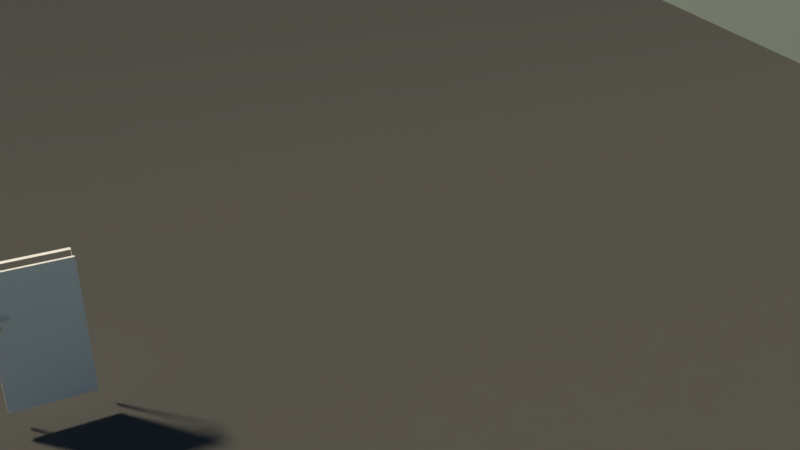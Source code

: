# Source: tuer1.blend  (saved by Blender 2.79.0; exported with 4.5.12 LTS)
import bpy
from mathutils import Matrix  # noqa: F401  (used for matrix-valued properties, if any)

bpy.ops.wm.read_factory_settings(use_empty=True)
scene = bpy.context.scene
scene.name = 'Scene'

# ---- collections
col_collection_1 = bpy.data.collections.new('Collection 1'); scene.collection.children.link(col_collection_1)

# ---- materials (node trees are filled in below, after node groups)
mat_matdoorhandle = bpy.data.materials.new('matDoorHandle')
mat_matdoorhandle.alpha_threshold = 0.0
mat_matdoorhandle.roughness = 0.5
mat_matfloor = bpy.data.materials.new('matFloor')
mat_matfloor.alpha_threshold = 0.0
mat_matfloor.roughness = 0.5

# ---- material node trees
mat_matdoorhandle.use_nodes = True; mat_matdoorhandle.node_tree.nodes.clear()
_N = mat_matdoorhandle.node_tree.nodes; _L = mat_matdoorhandle.node_tree.links
n0 = _N.new('ShaderNodeOutputMaterial'); n0.name = 'Material Output'; n0.location = (300, 300)
n1 = _N.new('ShaderNodeBsdfAnisotropic'); n1.name = 'Glossy BSDF'; n1.location = (10, 300)
n1.distribution = 'GGX'
n1.inputs[1].default_value = 0.2815
_L.new(n1.outputs[0], n0.inputs[0])
n0.is_active_output = True
mat_matfloor.use_nodes = True; mat_matfloor.node_tree.nodes.clear()
_N = mat_matfloor.node_tree.nodes; _L = mat_matfloor.node_tree.links
n0 = _N.new('ShaderNodeOutputMaterial'); n0.name = 'Material Output'; n0.location = (300, 300)
n1 = _N.new('ShaderNodeBsdfDiffuse'); n1.name = 'Diffuse BSDF'; n1.location = (10, 300)
n1.inputs[0].default_value = (0.08713, 0.08713, 0.08713, 1.0)
_L.new(n1.outputs[0], n0.inputs[0])
n0.is_active_output = True

# ---- world
world_world = bpy.data.worlds.new('World'); scene.world = world_world
world_world.use_nodes = True; world_world.node_tree.nodes.clear()
_N = world_world.node_tree.nodes; _L = world_world.node_tree.links
n0 = _N.new('ShaderNodeOutputWorld'); n0.name = 'World Output'; n0.location = (300, 300)
n1 = _N.new('ShaderNodeBackground'); n1.name = 'Background'; n1.location = (10, 300)
n1.inputs[1].default_value = 2.0
n2 = _N.new('ShaderNodeTexSky'); n2.name = 'Sky Texture'; n2.location = (-190, 300)
n2.sky_type = 'HOSEK_WILKIE'
n2.sun_direction = (-0.4479, 0.849, 0.2804)
n2.ground_albedo = 0.2011
n2.sun_elevation = 1.571
_L.new(n1.outputs[0], n0.inputs[0])
_L.new(n2.outputs[0], n1.inputs[0])
n0.is_active_output = True
world_world.color = (0.05088, 0.05088, 0.05088)
world_world.use_sun_shadow = False
world_world.sun_shadow_jitter_overblur = 0.0
world_world.cycles.sampling_method = 'MANUAL'
world_world.light_settings.ao_factor = 0.7241
world_world.light_settings.distance = 63.8

# ---- cameras
cam_camera = bpy.data.cameras.new('Camera')
cam_camera.clip_end = 100.0
cam_camera.lens = 35.0
cam_camera.sensor_width = 32.0
cam_camera.sensor_height = 18.0
cam_camera.ortho_scale = 7.314
cam_camera.dof.focus_distance = 0.0

# ---- lights
light_area = bpy.data.lights.new('Area', 'AREA')
light_area.color = (0.5488, 0.4931, 0.4183)
light_area.transmission_factor = 0.0
light_area.energy = 314.2
light_area.shadow_buffer_clip_start = 0.5
light_area.shadow_soft_size = 0.5
light_area.shadow_maximum_resolution = 0.006
light_area.use_absolute_resolution = True
light_area.size = 0.5
light_area.size_y = 0.1
light_sun = bpy.data.lights.new('Sun', 'SUN')
light_sun.color = (0.6982, 0.6164, 0.4483)
light_sun.transmission_factor = 0.0
light_sun.angle = 0.09992
light_sun.energy = 5.8
light_sun.shadow_buffer_clip_start = 0.5
light_sun.shadow_soft_size = 0.05
light_sun.shadow_cascade_max_distance = 1000.0

# ---- meshes
me_circle_006 = bpy.data.meshes.new('Circle.006')
me_circle_006.from_pydata([(-3.197e-07, -2.666, 0.1152), (0.2853, -2.638, 0.1152), (0.5597, -2.555, 0.1152), (0.8125, -2.42, 0.1152), (1.034, -2.238, 0.1152), (1.216, -2.016, 0.1152), (1.351, -1.763, 0.1152), (1.434, -1.489, 0.1152), (1.446, 2.675e-07, 0.1152), (1.434, 1.489, 0.1152), (1.351, 1.763, 0.1152), (1.216, 2.016, 0.1152), (1.034, 2.238, 0.1152), (0.8125, 2.42, 0.1152), (0.5597, 2.555, 0.1152), (0.2853, 2.638, 0.1152), (-1.933e-07, 2.666, 0.1152), (-0.2853, 2.638, 0.1152), (-0.5597, 2.555, 0.1152), (-0.8125, 2.42, 0.1152), (-1.034, 2.238, 0.1152), (-1.216, 2.016, 0.1152), (-1.351, 1.763, 0.1152), (-1.434, 1.489, 0.1152), (-1.446, -1.02e-06, 0.1152), (-1.434, -1.489, 0.1152), (-1.351, -1.763, 0.1152), (-1.216, -2.016, 0.1152), (-1.034, -2.238, 0.1152), (-0.8125, -2.42, 0.1152), (-0.5597, -2.555, 0.1152), (-0.2853, -2.638, 0.1152), (6.661e-07, -6.836, 2.752), (-1.334, -6.705, 2.752), (-2.616, -6.316, 2.752), (-3.798, -5.684, 2.752), (-4.834, -4.834, 2.752), (-5.684, -3.798, 2.752), (-6.316, -2.616, 2.752), (-6.705, -1.334, 2.752), (-6.836, 1.513e-06, 2.752), (-6.705, 1.334, 2.752), (-6.316, 2.616, 2.752), (-5.684, 3.798, 2.752), (-4.834, 4.834, 2.752), (-3.798, 5.684, 2.752), (-2.616, 6.316, 2.752), (-1.334, 6.705, 2.752), (2.894e-06, 6.836, 2.752), (1.334, 6.705, 2.752), (2.616, 6.316, 2.752), (3.798, 5.684, 2.752), (4.834, 4.834, 2.752), (5.684, 3.798, 2.752), (6.316, 2.616, 2.752), (6.705, 1.334, 2.752), (6.836, -4.572e-06, 2.752), (6.705, -1.334, 2.752), (6.316, -2.616, 2.752), (5.684, -3.798, 2.752), (4.834, -4.834, 2.752), (3.798, -5.684, 2.752), (2.616, -6.316, 2.752), (1.334, -6.705, 2.752), (6.661e-07, -6.836, -0.2237), (6.358e-07, -6.582, -0.3612), (6.622e-07, -6.802, -0.3501), (6.51e-07, -6.709, -0.4425), (-1.284, -6.456, -0.3612), (-1.334, -6.705, -0.2237), (-1.309, -6.58, -0.4425), (-1.327, -6.672, -0.3501), (-2.519, -6.081, -0.3612), (-2.616, -6.316, -0.2237), (-2.568, -6.199, -0.4425), (-2.603, -6.285, -0.3501), (-3.657, -5.473, -0.3612), (-3.798, -5.684, -0.2237), (-3.728, -5.579, -0.4425), (-3.779, -5.656, -0.3501), (-4.654, -4.654, -0.3612), (-4.834, -4.834, -0.2237), (-4.744, -4.744, -0.4425), (-4.81, -4.81, -0.3501), (-5.473, -3.657, -0.3612), (-5.684, -3.798, -0.2237), (-5.579, -3.728, -0.4425), (-5.656, -3.779, -0.3501), (-6.081, -2.519, -0.3612), (-6.316, -2.616, -0.2237), (-6.199, -2.568, -0.4425), (-6.285, -2.603, -0.3501), (-6.456, -1.284, -0.3612), (-6.705, -1.334, -0.2237), (-6.58, -1.309, -0.4425), (-6.672, -1.327, -0.3501), (-6.582, 1.535e-06, -0.3612), (-6.836, 1.582e-06, -0.2237), (-6.709, 1.556e-06, -0.4425), (-6.802, 1.575e-06, -0.3501), (-6.456, 1.284, -0.3612), (-6.705, 1.334, -0.2237), (-6.58, 1.309, -0.4425), (-6.672, 1.327, -0.3501), (-6.081, 2.519, -0.3612), (-6.316, 2.616, -0.2237), (-6.199, 2.568, -0.4425), (-6.285, 2.603, -0.3501), (-5.473, 3.657, -0.3612), (-5.684, 3.798, -0.2237), (-5.579, 3.728, -0.4425), (-5.656, 3.779, -0.3501), (-4.654, 4.654, -0.3612), (-4.834, 4.834, -0.2237), (-4.744, 4.744, -0.4425), (-4.81, 4.81, -0.3501), (-3.657, 5.473, -0.3612), (-3.798, 5.684, -0.2237), (-3.728, 5.579, -0.4425), (-3.779, 5.656, -0.3501), (-2.519, 6.081, -0.3612), (-2.616, 6.316, -0.2237), (-2.568, 6.199, -0.4425), (-2.603, 6.285, -0.3501), (-1.284, 6.456, -0.3612), (-1.334, 6.705, -0.2237), (-1.309, 6.58, -0.4425), (-1.327, 6.672, -0.3501), (2.781e-06, 6.582, -0.3612), (2.894e-06, 6.836, -0.2237), (2.837e-06, 6.709, -0.4425), (2.879e-06, 6.802, -0.3501), (1.284, 6.456, -0.3612), (1.334, 6.705, -0.2237), (1.309, 6.58, -0.4425), (1.327, 6.672, -0.3501), (2.519, 6.081, -0.3612), (2.616, 6.316, -0.2237), (2.568, 6.199, -0.4425), (2.603, 6.285, -0.3501), (3.657, 5.473, -0.3612), (3.798, 5.684, -0.2237), (3.728, 5.579, -0.4425), (3.779, 5.656, -0.3501), (4.654, 4.654, -0.3612), (4.834, 4.834, -0.2237), (4.744, 4.744, -0.4425), (4.81, 4.81, -0.3501), (5.473, 3.657, -0.3612), (5.684, 3.798, -0.2237), (5.579, 3.728, -0.4425), (5.656, 3.779, -0.3501), (6.081, 2.519, -0.3612), (6.316, 2.616, -0.2237), (6.199, 2.568, -0.4425), (6.285, 2.603, -0.3501), (6.456, 1.284, -0.3612), (6.705, 1.334, -0.2237), (6.58, 1.309, -0.4425), (6.672, 1.327, -0.3501), (6.582, -4.324e-06, -0.3612), (6.836, -4.503e-06, -0.2237), (6.709, -4.416e-06, -0.4425), (6.802, -4.48e-06, -0.3501), (6.456, -1.284, -0.3612), (6.705, -1.334, -0.2237), (6.58, -1.309, -0.4425), (6.672, -1.327, -0.3501), (6.081, -2.519, -0.3612), (6.316, -2.616, -0.2237), (6.199, -2.568, -0.4425), (6.285, -2.603, -0.3501), (5.473, -3.657, -0.3612), (5.684, -3.798, -0.2237), (5.579, -3.728, -0.4425), (5.656, -3.779, -0.3501), (4.654, -4.654, -0.3612), (4.834, -4.834, -0.2237), (4.744, -4.744, -0.4425), (4.81, -4.81, -0.3501), (3.657, -5.473, -0.3612), (3.798, -5.684, -0.2237), (3.728, -5.579, -0.4425), (3.779, -5.656, -0.3501), (2.519, -6.081, -0.3612), (2.616, -6.316, -0.2237), (2.568, -6.199, -0.4425), (2.603, -6.285, -0.3501), (1.284, -6.456, -0.3612), (1.334, -6.705, -0.2237), (1.309, -6.58, -0.4425), (1.327, -6.672, -0.3501)], [], [(63, 189, 64, 32), (59, 173, 177, 60), (37, 85, 89, 38), (46, 121, 125, 47), (55, 157, 161, 56), (33, 69, 73, 34), (42, 105, 109, 43), (51, 141, 145, 52), (60, 177, 181, 61), (38, 89, 93, 39), (47, 125, 129, 48), (56, 161, 165, 57), (34, 73, 77, 35), (43, 109, 113, 44), (52, 145, 149, 53), (61, 181, 185, 62), (39, 93, 97, 40), (48, 129, 133, 49), (57, 165, 169, 58), (35, 77, 81, 36), (44, 113, 117, 45), (53, 149, 153, 54), (62, 185, 189, 63), (40, 97, 101, 41), (49, 133, 137, 50), (58, 169, 173, 59), (36, 81, 85, 37), (45, 117, 121, 46), (54, 153, 157, 55), (41, 101, 105, 42), (50, 137, 141, 51), (69, 64, 66, 71), (71, 66, 67, 70), (70, 67, 65, 68), (73, 69, 71, 75), (75, 71, 70, 74), (74, 70, 68, 72), (77, 73, 75, 79), (79, 75, 74, 78), (78, 74, 72, 76), (81, 77, 79, 83), (83, 79, 78, 82), (82, 78, 76, 80), (85, 81, 83, 87), (87, 83, 82, 86), (86, 82, 80, 84), (89, 85, 87, 91), (91, 87, 86, 90), (90, 86, 84, 88), (93, 89, 91, 95), (95, 91, 90, 94), (94, 90, 88, 92), (97, 93, 95, 99), (99, 95, 94, 98), (98, 94, 92, 96), (101, 97, 99, 103), (103, 99, 98, 102), (102, 98, 96, 100), (105, 101, 103, 107), (107, 103, 102, 106), (106, 102, 100, 104), (109, 105, 107, 111), (111, 107, 106, 110), (110, 106, 104, 108), (113, 109, 111, 115), (115, 111, 110, 114), (114, 110, 108, 112), (117, 113, 115, 119), (119, 115, 114, 118), (118, 114, 112, 116), (121, 117, 119, 123), (123, 119, 118, 122), (122, 118, 116, 120), (125, 121, 123, 127), (127, 123, 122, 126), (126, 122, 120, 124), (129, 125, 127, 131), (131, 127, 126, 130), (130, 126, 124, 128), (133, 129, 131, 135), (135, 131, 130, 134), (134, 130, 128, 132), (137, 133, 135, 139), (139, 135, 134, 138), (138, 134, 132, 136), (141, 137, 139, 143), (143, 139, 138, 142), (142, 138, 136, 140), (145, 141, 143, 147), (147, 143, 142, 146), (146, 142, 140, 144), (149, 145, 147, 151), (151, 147, 146, 150), (150, 146, 144, 148), (153, 149, 151, 155), (155, 151, 150, 154), (154, 150, 148, 152), (157, 153, 155, 159), (159, 155, 154, 158), (158, 154, 152, 156), (161, 157, 159, 163), (163, 159, 158, 162), (162, 158, 156, 160), (165, 161, 163, 167), (167, 163, 162, 166), (166, 162, 160, 164), (169, 165, 167, 171), (171, 167, 166, 170), (170, 166, 164, 168), (173, 169, 171, 175), (175, 171, 170, 174), (174, 170, 168, 172), (177, 173, 175, 179), (179, 175, 174, 178), (178, 174, 172, 176), (181, 177, 179, 183), (183, 179, 178, 182), (182, 178, 176, 180), (185, 181, 183, 187), (187, 183, 182, 186), (186, 182, 180, 184), (189, 185, 187, 191), (191, 187, 186, 190), (190, 186, 184, 188), (64, 189, 191, 66), (66, 191, 190, 67), (67, 190, 188, 65), (32, 64, 69, 33), (124, 17, 128), (188, 184, 2), (180, 176, 5), (72, 68, 30), (0, 31, 65), (140, 13, 12), (76, 28, 27), (144, 11, 10), (3, 180, 4), (17, 124, 18), (72, 30, 29), (120, 116, 19), (104, 23, 108), (116, 112, 21), (140, 136, 13), (172, 168, 7), (10, 9, 148), (17, 16, 128), (80, 76, 27), (20, 116, 21), (1, 188, 2), (184, 180, 3), (112, 108, 22), (140, 12, 11), (104, 100, 23), (23, 22, 108), (156, 152, 9), (80, 27, 26), (8, 156, 9), (100, 24, 23), (96, 24, 100), (8, 160, 156), (92, 24, 96), (7, 164, 8), (92, 25, 24), (124, 120, 18), (88, 25, 92), (7, 168, 164), (6, 172, 7), (88, 84, 25), (5, 176, 6), (9, 152, 148), (21, 112, 22), (19, 116, 20), (148, 144, 10), (132, 15, 14), (76, 29, 28), (144, 140, 11), (176, 172, 6), (76, 72, 29), (2, 184, 3), (15, 132, 128), (18, 120, 19), (68, 31, 30), (1, 0, 65), (136, 132, 14), (84, 80, 26), (136, 14, 13), (31, 68, 65), (164, 160, 8), (16, 15, 128), (84, 26, 25), (188, 1, 65), (4, 180, 5)])
me_circle_006.polygons.foreach_set('use_smooth', [True] * 192)
me_circle_006.materials.append(mat_matdoorhandle)
me_circle_006.use_remesh_preserve_volume = False
me_circle_006.use_remesh_preserve_attributes = False
me_circle_006.use_mirror_vertex_groups = False
me_circle_006.update()
me_cylinder_009 = bpy.data.meshes.new('Cylinder.009')
me_cylinder_009.from_pydata([(-3.61e-08, 0.3705, -0.1491), (0.07228, 0.3634, -0.1491), (0.1418, 0.3423, -0.1491), (0.2058, 0.3081, -0.1491), (0.262, 0.262, -0.1491), (0.3081, 0.2058, -0.1491), (0.3423, 0.1418, -0.1491), (0.3634, 0.07228, -0.1491), (0.3705, -8.2e-08, -0.1491), (0.3634, -0.07228, -0.1491), (0.3423, -0.1418, -0.1491), (0.3081, -0.2058, -0.1491), (0.262, -0.262, -0.1491), (0.2058, -0.3081, -0.1491), (0.1418, -0.3423, -0.1491), (0.07228, -0.3634, -0.1491), (-1.568e-07, -0.3705, -0.1491), (-0.07228, -0.3634, -0.1491), (-0.1418, -0.3423, -0.1491), (-0.2058, -0.3081, -0.1491), (-0.262, -0.262, -0.1491), (-0.3081, -0.2058, -0.1491), (-0.3423, -0.1418, -0.1491), (-0.3634, -0.07228, -0.1491), (-0.3705, 2.478e-07, -0.1491), (-0.3634, 0.07228, -0.1491), (-0.3423, 0.1418, -0.1491), (-0.3081, 0.2058, -0.1491), (-0.262, 0.262, -0.1491), (-0.2058, 0.3081, -0.1491), (-0.1418, 0.3423, -0.1491), (-0.07228, 0.3634, -0.1491), (-1.213e-08, 0.1696, 0.02582), (0.03309, 0.1664, 0.02582), (0.06491, 0.1567, 0.02582), (0.09423, 0.141, 0.02582), (0.1199, 0.1199, 0.02582), (0.141, 0.09423, 0.02582), (0.1567, 0.06491, 0.02582), (0.1664, 0.03309, 0.02582), (0.1696, -4.471e-08, 0.02582), (0.1664, -0.03309, 0.02582), (0.1567, -0.06491, 0.02582), (0.141, -0.09423, 0.02582), (0.1199, -0.1199, 0.02582), (0.09423, -0.141, 0.02582), (0.06491, -0.1567, 0.02582), (0.03309, -0.1664, 0.02582), (-6.74e-08, -0.1696, 0.02582), (-0.03309, -0.1664, 0.02582), (-0.06491, -0.1567, 0.02582), (-0.09423, -0.141, 0.02582), (-0.1199, -0.1199, 0.02582), (-0.141, -0.09423, 0.02582), (-0.1567, -0.06491, 0.02582), (-0.1664, -0.03309, 0.02582), (-0.1696, 1.063e-07, 0.02582), (-0.1664, 0.03309, 0.02582), (-0.1567, 0.06491, 0.02582), (-0.141, 0.09423, 0.02582), (-0.1199, 0.1199, 0.02582), (-0.09423, 0.141, 0.02582), (-0.06491, 0.1567, 0.02582), (-0.03309, 0.1664, 0.02582), (-9.979e-09, 0.1559, 0.01658), (0.03042, 0.1529, 0.01658), (0.05966, 0.144, 0.01658), (0.08662, 0.1296, 0.01658), (0.1102, 0.1102, 0.01658), (0.1296, 0.08662, 0.01658), (0.144, 0.05966, 0.01658), (0.1529, 0.03042, 0.01658), (0.1559, -4.185e-08, 0.01658), (0.1529, -0.03042, 0.01658), (0.144, -0.05966, 0.01658), (0.1296, -0.08662, 0.01658), (0.1102, -0.1102, 0.01658), (0.08662, -0.1296, 0.01658), (0.05966, -0.144, 0.01658), (0.03042, -0.1529, 0.01658), (-6.078e-08, -0.1559, 0.01658), (-0.03042, -0.1529, 0.01658), (-0.05966, -0.144, 0.01658), (-0.08662, -0.1296, 0.01658), (-0.1102, -0.1102, 0.01658), (-0.1296, -0.08662, 0.01658), (-0.144, -0.05966, 0.01658), (-0.1529, -0.03042, 0.01658), (-0.1559, 9.692e-08, 0.01658), (-0.1529, 0.03042, 0.01658), (-0.144, 0.05966, 0.01658), (-0.1296, 0.08662, 0.01658), (-0.1102, 0.1102, 0.01658), (-0.08662, 0.1296, 0.01658), (-0.05966, 0.144, 0.01658), (-0.03042, 0.1529, 0.01658), (-3.61e-08, 0.3705, 0.01212), (-3.446e-08, 0.3567, 0.02582), (-3.588e-08, 0.3686, 0.01897), (-3.528e-08, 0.3636, 0.02398), (0.06959, 0.3499, 0.02582), (0.07228, 0.3634, 0.01212), (0.07094, 0.3566, 0.02398), (0.07192, 0.3616, 0.01897), (0.1365, 0.3296, 0.02582), (0.1418, 0.3423, 0.01212), (0.1391, 0.3359, 0.02398), (0.1411, 0.3406, 0.01897), (0.1982, 0.2966, 0.02582), (0.2058, 0.3081, 0.01212), (0.202, 0.3023, 0.02398), (0.2048, 0.3065, 0.01897), (0.2522, 0.2522, 0.02582), (0.262, 0.262, 0.01212), (0.2571, 0.2571, 0.02398), (0.2607, 0.2607, 0.01897), (0.2966, 0.1982, 0.02582), (0.3081, 0.2058, 0.01212), (0.3023, 0.202, 0.02398), (0.3065, 0.2048, 0.01897), (0.3296, 0.1365, 0.02582), (0.3423, 0.1418, 0.01212), (0.3359, 0.1391, 0.02398), (0.3406, 0.1411, 0.01897), (0.3499, 0.06959, 0.02582), (0.3634, 0.07228, 0.01212), (0.3566, 0.07094, 0.02398), (0.3616, 0.07192, 0.01897), (0.3567, -8.291e-08, 0.02582), (0.3705, -8.572e-08, 0.01212), (0.3636, -8.432e-08, 0.02398), (0.3686, -8.535e-08, 0.01897), (0.3499, -0.06959, 0.02582), (0.3634, -0.07228, 0.01212), (0.3566, -0.07094, 0.02398), (0.3616, -0.07192, 0.01897), (0.3296, -0.1365, 0.02582), (0.3423, -0.1418, 0.01212), (0.3359, -0.1391, 0.02398), (0.3406, -0.1411, 0.01897), (0.2966, -0.1982, 0.02582), (0.3081, -0.2058, 0.01212), (0.3023, -0.202, 0.02398), (0.3065, -0.2048, 0.01897), (0.2522, -0.2522, 0.02582), (0.262, -0.262, 0.01212), (0.2571, -0.2571, 0.02398), (0.2607, -0.2607, 0.01897), (0.1982, -0.2966, 0.02582), (0.2058, -0.3081, 0.01212), (0.202, -0.3023, 0.02398), (0.2048, -0.3065, 0.01897), (0.1365, -0.3296, 0.02582), (0.1418, -0.3423, 0.01212), (0.1391, -0.3359, 0.02398), (0.1411, -0.3406, 0.01897), (0.06959, -0.3499, 0.02582), (0.07228, -0.3634, 0.01212), (0.07094, -0.3566, 0.02398), (0.07192, -0.3616, 0.01897), (-1.507e-07, -0.3567, 0.02582), (-1.568e-07, -0.3705, 0.01212), (-1.538e-07, -0.3636, 0.02398), (-1.56e-07, -0.3686, 0.01897), (-0.0696, -0.3499, 0.02582), (-0.07228, -0.3634, 0.01212), (-0.07094, -0.3566, 0.02398), (-0.07192, -0.3616, 0.01897), (-0.1365, -0.3296, 0.02582), (-0.1418, -0.3423, 0.01212), (-0.1391, -0.3359, 0.02398), (-0.1411, -0.3406, 0.01897), (-0.1982, -0.2966, 0.02582), (-0.2058, -0.3081, 0.01212), (-0.202, -0.3023, 0.02398), (-0.2048, -0.3065, 0.01897), (-0.2522, -0.2522, 0.02582), (-0.262, -0.262, 0.01212), (-0.2571, -0.2571, 0.02398), (-0.2607, -0.2607, 0.01897), (-0.2966, -0.1982, 0.02582), (-0.3081, -0.2058, 0.01212), (-0.3023, -0.202, 0.02398), (-0.3065, -0.2048, 0.01897), (-0.3296, -0.1365, 0.02582), (-0.3423, -0.1418, 0.01212), (-0.3359, -0.1391, 0.02398), (-0.3406, -0.1411, 0.01897), (-0.3499, -0.06959, 0.02582), (-0.3634, -0.07228, 0.01212), (-0.3566, -0.07094, 0.02398), (-0.3616, -0.07192, 0.01897), (-0.3567, 2.346e-07, 0.02582), (-0.3705, 2.441e-07, 0.01212), (-0.3636, 2.393e-07, 0.02398), (-0.3686, 2.428e-07, 0.01897), (-0.3499, 0.0696, 0.02582), (-0.3634, 0.07228, 0.01212), (-0.3566, 0.07094, 0.02398), (-0.3616, 0.07192, 0.01897), (-0.3296, 0.1365, 0.02582), (-0.3423, 0.1418, 0.01212), (-0.3359, 0.1391, 0.02398), (-0.3406, 0.1411, 0.01897), (-0.2966, 0.1982, 0.02582), (-0.3081, 0.2058, 0.01212), (-0.3023, 0.202, 0.02398), (-0.3065, 0.2048, 0.01897), (-0.2522, 0.2522, 0.02582), (-0.262, 0.262, 0.01212), (-0.2571, 0.2571, 0.02398), (-0.2607, 0.2607, 0.01897), (-0.1982, 0.2966, 0.02582), (-0.2058, 0.3081, 0.01212), (-0.202, 0.3023, 0.02398), (-0.2048, 0.3065, 0.01897), (-0.1365, 0.3296, 0.02582), (-0.1418, 0.3423, 0.01212), (-0.1391, 0.3359, 0.02398), (-0.1411, 0.3406, 0.01897), (-0.06959, 0.3499, 0.02582), (-0.07228, 0.3634, 0.01212), (-0.07094, 0.3566, 0.02398), (-0.07192, 0.3616, 0.01897), (-1.266e-08, 0.1741, 0.02582), (-0.03397, 0.1708, 0.02582), (0.03397, 0.1708, 0.02582), (0.06663, 0.1609, 0.02582), (0.09673, 0.1448, 0.02582), (0.1231, 0.1231, 0.02582), (0.1448, 0.09673, 0.02582), (0.1609, 0.06663, 0.02582), (0.1708, 0.03397, 0.02582), (0.1741, -4.562e-08, 0.02582), (0.1708, -0.03397, 0.02582), (0.1609, -0.06663, 0.02582), (0.1448, -0.09673, 0.02582), (0.1231, -0.1231, 0.02582), (0.09673, -0.1448, 0.02582), (0.06663, -0.1609, 0.02582), (0.03397, -0.1708, 0.02582), (-6.94e-08, -0.1741, 0.02582), (-0.03397, -0.1708, 0.02582), (-0.06663, -0.1609, 0.02582), (-0.09673, -0.1448, 0.02582), (-0.1231, -0.1231, 0.02582), (-0.1448, -0.09673, 0.02582), (-0.1609, -0.06663, 0.02582), (-0.1708, -0.03397, 0.02582), (-0.1741, 1.093e-07, 0.02582), (-0.1708, 0.03397, 0.02582), (-0.1609, 0.06663, 0.02582), (-0.1448, 0.09673, 0.02582), (-0.1231, 0.1231, 0.02582), (-0.09673, 0.1448, 0.02582), (-0.06663, 0.1609, 0.02582)], [], [(31, 221, 96, 0), (227, 226, 33, 34), (228, 227, 34, 35), (229, 228, 35, 36), (230, 229, 36, 37), (231, 230, 37, 38), (232, 231, 38, 39), (233, 232, 39, 40), (234, 233, 40, 41), (235, 234, 41, 42), (236, 235, 42, 43), (237, 236, 43, 44), (238, 237, 44, 45), (239, 238, 45, 46), (240, 239, 46, 47), (241, 240, 47, 48), (242, 241, 48, 49), (243, 242, 49, 50), (244, 243, 50, 51), (245, 244, 51, 52), (246, 245, 52, 53), (247, 246, 53, 54), (248, 247, 54, 55), (249, 248, 55, 56), (250, 249, 56, 57), (251, 250, 57, 58), (252, 251, 58, 59), (253, 252, 59, 60), (254, 253, 60, 61), (255, 254, 61, 62), (27, 205, 209, 28), (225, 255, 62, 63), (224, 225, 63, 32), (5, 117, 121, 6), (14, 153, 157, 15), (23, 189, 193, 24), (1, 101, 105, 2), (226, 224, 32, 33), (10, 137, 141, 11), (19, 173, 177, 20), (28, 209, 213, 29), (6, 121, 125, 7), (15, 157, 161, 16), (24, 193, 197, 25), (2, 105, 109, 3), (11, 141, 145, 12), (20, 177, 181, 21), (29, 213, 217, 30), (7, 125, 129, 8), (16, 161, 165, 17), (25, 197, 201, 26), (3, 109, 113, 4), (12, 145, 149, 13), (21, 181, 185, 22), (30, 217, 221, 31), (8, 129, 133, 9), (17, 165, 169, 18), (26, 201, 205, 27), (4, 113, 117, 5), (13, 149, 153, 14), (22, 185, 189, 23), (9, 133, 137, 10), (18, 169, 173, 19), (44, 43, 75, 76), (58, 57, 89, 90), (45, 44, 76, 77), (59, 58, 90, 91), (46, 45, 77, 78), (33, 32, 64, 65), (60, 59, 91, 92), (47, 46, 78, 79), (34, 33, 65, 66), (61, 60, 92, 93), (48, 47, 79, 80), (35, 34, 66, 67), (62, 61, 93, 94), (49, 48, 80, 81), (36, 35, 67, 68), (63, 62, 94, 95), (50, 49, 81, 82), (37, 36, 68, 69), (32, 63, 95, 64), (51, 50, 82, 83), (38, 37, 69, 70), (52, 51, 83, 84), (39, 38, 70, 71), (53, 52, 84, 85), (40, 39, 71, 72), (54, 53, 85, 86), (41, 40, 72, 73), (55, 54, 86, 87), (42, 41, 73, 74), (56, 55, 87, 88), (43, 42, 74, 75), (57, 56, 88, 89), (101, 96, 98, 103), (103, 98, 99, 102), (102, 99, 97, 100), (105, 101, 103, 107), (107, 103, 102, 106), (106, 102, 100, 104), (109, 105, 107, 111), (111, 107, 106, 110), (110, 106, 104, 108), (113, 109, 111, 115), (115, 111, 110, 114), (114, 110, 108, 112), (117, 113, 115, 119), (119, 115, 114, 118), (118, 114, 112, 116), (121, 117, 119, 123), (123, 119, 118, 122), (122, 118, 116, 120), (125, 121, 123, 127), (127, 123, 122, 126), (126, 122, 120, 124), (129, 125, 127, 131), (131, 127, 126, 130), (130, 126, 124, 128), (133, 129, 131, 135), (135, 131, 130, 134), (134, 130, 128, 132), (137, 133, 135, 139), (139, 135, 134, 138), (138, 134, 132, 136), (141, 137, 139, 143), (143, 139, 138, 142), (142, 138, 136, 140), (145, 141, 143, 147), (147, 143, 142, 146), (146, 142, 140, 144), (149, 145, 147, 151), (151, 147, 146, 150), (150, 146, 144, 148), (153, 149, 151, 155), (155, 151, 150, 154), (154, 150, 148, 152), (157, 153, 155, 159), (159, 155, 154, 158), (158, 154, 152, 156), (161, 157, 159, 163), (163, 159, 158, 162), (162, 158, 156, 160), (165, 161, 163, 167), (167, 163, 162, 166), (166, 162, 160, 164), (169, 165, 167, 171), (171, 167, 166, 170), (170, 166, 164, 168), (173, 169, 171, 175), (175, 171, 170, 174), (174, 170, 168, 172), (177, 173, 175, 179), (179, 175, 174, 178), (178, 174, 172, 176), (181, 177, 179, 183), (183, 179, 178, 182), (182, 178, 176, 180), (185, 181, 183, 187), (187, 183, 182, 186), (186, 182, 180, 184), (189, 185, 187, 191), (191, 187, 186, 190), (190, 186, 184, 188), (193, 189, 191, 195), (195, 191, 190, 194), (194, 190, 188, 192), (197, 193, 195, 199), (199, 195, 194, 198), (198, 194, 192, 196), (201, 197, 199, 203), (203, 199, 198, 202), (202, 198, 196, 200), (205, 201, 203, 207), (207, 203, 202, 206), (206, 202, 200, 204), (209, 205, 207, 211), (211, 207, 206, 210), (210, 206, 204, 208), (213, 209, 211, 215), (215, 211, 210, 214), (214, 210, 208, 212), (217, 213, 215, 219), (219, 215, 214, 218), (218, 214, 212, 216), (221, 217, 219, 223), (223, 219, 218, 222), (222, 218, 216, 220), (96, 221, 223, 98), (98, 223, 222, 99), (99, 222, 220, 97), (0, 96, 101, 1), (100, 97, 224, 226), (97, 220, 225, 224), (220, 216, 255, 225), (216, 212, 254, 255), (212, 208, 253, 254), (208, 204, 252, 253), (204, 200, 251, 252), (200, 196, 250, 251), (196, 192, 249, 250), (192, 188, 248, 249), (188, 184, 247, 248), (184, 180, 246, 247), (180, 176, 245, 246), (176, 172, 244, 245), (172, 168, 243, 244), (168, 164, 242, 243), (164, 160, 241, 242), (160, 156, 240, 241), (156, 152, 239, 240), (152, 148, 238, 239), (148, 144, 237, 238), (144, 140, 236, 237), (140, 136, 235, 236), (136, 132, 234, 235), (132, 128, 233, 234), (128, 124, 232, 233), (124, 120, 231, 232), (120, 116, 230, 231), (116, 112, 229, 230), (112, 108, 228, 229), (108, 104, 227, 228), (104, 100, 226, 227)])
me_cylinder_009.polygons.foreach_set('use_smooth', [True] * 224)
me_cylinder_009.materials.append(mat_matdoorhandle)
me_cylinder_009.use_remesh_preserve_volume = False
me_cylinder_009.use_remesh_preserve_attributes = False
me_cylinder_009.use_mirror_vertex_groups = False
me_cylinder_009.update()
me_mesh_002 = bpy.data.meshes.new('Mesh.002')
me_mesh_002.from_pydata([(0.429, -1.875e-08, 0.09791), (0.3964, -1.733e-08, 0.1909), (0.344, -1.504e-08, 0.2743), (0.2743, -1.199e-08, 0.344), (0.1909, -8.345e-09, 0.3964), (0.09791, -4.28e-09, 0.429), (-2.046e-07, 8.942e-15, 0.44), (-0.09791, 4.28e-09, 0.429), (-0.1909, 8.345e-09, 0.3964), (-0.2743, 1.199e-08, 0.344), (-0.344, 1.504e-08, 0.2743), (-0.3964, 1.733e-08, 0.1909), (-0.429, 1.875e-08, 0.09791), (-0.44, 1.923e-08, -4.861e-07), (-0.429, 1.875e-08, -0.09791), (-0.3964, 1.733e-08, -0.1909), (-0.344, 1.504e-08, -0.2743), (-0.2743, 1.199e-08, -0.344), (-0.1909, 8.345e-09, -0.3964), (-0.09791, 4.28e-09, -0.429), (6.626e-07, -2.897e-14, -0.44), (0.09791, -4.28e-09, -0.429), (0.1909, -8.345e-09, -0.3964), (0.2743, -1.199e-08, -0.344), (0.344, -1.504e-08, -0.2743), (0.3964, -1.733e-08, -0.1909), (0.429, -1.875e-08, -0.09791), (0.44, -1.923e-08, 6.163e-07), (5.0, -2.0, -5.96e-08), (4.97, -1.571, 0.09791), (5.0, -1.6, 0.09127), (4.991, -1.58, 0.09597), (5.0, -1.63, 0.178), (4.97, -1.604, 0.1909), (4.991, -1.611, 0.1871), (4.97, -1.656, 0.2743), (5.0, -1.679, 0.2557), (4.991, -1.663, 0.2689), (5.0, -1.744, 0.3207), (4.97, -1.726, 0.344), (4.991, -1.731, 0.3372), (4.97, -1.809, 0.3964), (5.0, -1.822, 0.3696), (4.991, -1.813, 0.3886), (5.0, -1.909, 0.3999), (4.97, -1.902, 0.429), (4.991, -1.904, 0.4205), (5.0, -2.0, 0.4102), (4.97, -2.0, 0.44), (4.991, -2.0, 0.4313), (4.97, -2.098, 0.429), (5.0, -2.091, 0.3999), (4.991, -2.096, 0.4205), (5.0, -2.178, 0.3696), (4.97, -2.191, 0.3964), (4.991, -2.187, 0.3886), (4.97, -2.274, 0.344), (5.0, -2.256, 0.3207), (4.991, -2.269, 0.3372), (5.0, -2.321, 0.2557), (4.97, -2.344, 0.2743), (4.991, -2.337, 0.2689), (4.97, -2.396, 0.1909), (5.0, -2.37, 0.178), (4.991, -2.389, 0.1871), (4.97, -2.429, 0.09791), (5.0, -2.4, 0.09127), (4.991, -2.42, 0.09596), (5.0, -2.41, -4.571e-07), (4.97, -2.44, -4.861e-07), (4.991, -2.431, -4.776e-07), (4.97, -2.429, -0.09791), (5.0, -2.4, -0.09127), (4.991, -2.42, -0.09597), (5.0, -2.37, -0.178), (4.97, -2.396, -0.1909), (4.991, -2.389, -0.1871), (4.97, -2.344, -0.2743), (5.0, -2.321, -0.2557), (4.991, -2.337, -0.2689), (5.0, -2.256, -0.3207), (4.97, -2.274, -0.344), (4.991, -2.269, -0.3372), (4.97, -2.191, -0.3964), (5.0, -2.178, -0.3696), (4.991, -2.187, -0.3886), (5.0, -2.091, -0.3999), (4.97, -2.098, -0.429), (4.991, -2.096, -0.4205), (4.97, -2.0, -0.44), (5.0, -2.0, -0.4102), (4.991, -2.0, -0.4313), (5.0, -1.909, -0.3999), (4.97, -1.902, -0.429), (4.991, -1.904, -0.4205), (4.97, -1.809, -0.3964), (5.0, -1.822, -0.3696), (4.991, -1.813, -0.3886), (5.0, -1.744, -0.3207), (4.97, -1.726, -0.344), (4.991, -1.731, -0.3372), (5.0, -1.679, -0.2557), (4.97, -1.656, -0.2743), (4.991, -1.663, -0.2689), (4.97, -1.604, -0.1909), (5.0, -1.63, -0.178), (4.991, -1.611, -0.1871), (4.97, -1.571, -0.09791), (5.0, -1.6, -0.09127), (4.991, -1.58, -0.09596), (5.0, -1.59, 5.705e-07), (4.97, -1.56, 6.163e-07), (4.991, -1.569, 6.029e-07), (0.429, -1.556, 0.09791), (0.4437, -1.571, 0.09791), (0.4309, -1.564, 0.09791), (0.4363, -1.569, 0.09791), (0.4112, -1.604, 0.1909), (0.3964, -1.589, 0.1909), (0.4038, -1.602, 0.1909), (0.3984, -1.596, 0.1909), (0.344, -1.641, 0.2743), (0.3588, -1.656, 0.2743), (0.346, -1.649, 0.2743), (0.3514, -1.654, 0.2743), (0.2891, -1.726, 0.344), (0.2743, -1.711, 0.344), (0.2817, -1.724, 0.344), (0.2763, -1.718, 0.344), (0.1909, -1.794, 0.3964), (0.2057, -1.809, 0.3964), (0.1929, -1.802, 0.3964), (0.1983, -1.807, 0.3964), (0.09791, -1.887, 0.429), (0.1127, -1.902, 0.429), (0.09989, -1.895, 0.429), (0.1053, -1.9, 0.429), (0.01476, -2.0, 0.44), (-2.046e-07, -1.985, 0.44), (0.00738, -1.998, 0.44), (0.001977, -1.993, 0.44), (-0.09791, -2.083, 0.429), (-0.08315, -2.098, 0.429), (-0.09593, -2.091, 0.429), (-0.09053, -2.096, 0.429), (-0.1761, -2.191, 0.3964), (-0.1909, -2.176, 0.3964), (-0.1835, -2.189, 0.3964), (-0.1889, -2.184, 0.3964), (-0.2743, -2.26, 0.344), (-0.2596, -2.274, 0.344), (-0.2724, -2.267, 0.344), (-0.267, -2.272, 0.344), (-0.3292, -2.344, 0.2743), (-0.344, -2.329, 0.2743), (-0.3366, -2.342, 0.2743), (-0.342, -2.337, 0.2743), (-0.3964, -2.382, 0.1909), (-0.3817, -2.396, 0.1909), (-0.3944, -2.389, 0.1909), (-0.389, -2.394, 0.1909), (-0.429, -2.414, 0.09791), (-0.4142, -2.429, 0.09791), (-0.427, -2.422, 0.09791), (-0.4216, -2.427, 0.09791), (-0.4252, -2.44, -4.861e-07), (-0.44, -2.425, -4.861e-07), (-0.4326, -2.438, -4.86e-07), (-0.438, -2.433, -4.86e-07), (-0.429, -2.414, -0.09791), (-0.4142, -2.429, -0.09791), (-0.427, -2.422, -0.09791), (-0.4216, -2.427, -0.09791), (-0.3817, -2.396, -0.1909), (-0.3964, -2.382, -0.1909), (-0.389, -2.394, -0.1909), (-0.3944, -2.389, -0.1909), (-0.344, -2.329, -0.2743), (-0.3292, -2.344, -0.2743), (-0.342, -2.337, -0.2743), (-0.3366, -2.342, -0.2743), (-0.2596, -2.274, -0.344), (-0.2743, -2.26, -0.344), (-0.267, -2.272, -0.344), (-0.2724, -2.267, -0.344), (-0.1909, -2.176, -0.3964), (-0.1761, -2.191, -0.3964), (-0.1889, -2.184, -0.3964), (-0.1835, -2.189, -0.3964), (-0.08315, -2.098, -0.429), (-0.09791, -2.083, -0.429), (-0.09053, -2.096, -0.429), (-0.09593, -2.091, -0.429), (6.626e-07, -1.985, -0.44), (0.01476, -2.0, -0.44), (0.001978, -1.993, -0.44), (0.007381, -1.998, -0.44), (0.1127, -1.902, -0.429), (0.09791, -1.887, -0.429), (0.1053, -1.9, -0.429), (0.09989, -1.895, -0.429), (0.1909, -1.794, -0.3964), (0.2057, -1.809, -0.3964), (0.1929, -1.802, -0.3964), (0.1983, -1.807, -0.3964), (0.2891, -1.726, -0.344), (0.2743, -1.711, -0.344), (0.2817, -1.724, -0.344), (0.2763, -1.718, -0.344), (0.344, -1.641, -0.2743), (0.3588, -1.656, -0.2743), (0.346, -1.649, -0.2743), (0.3514, -1.654, -0.2743), (0.3964, -1.589, -0.1909), (0.4112, -1.604, -0.1909), (0.3984, -1.596, -0.1909), (0.4038, -1.602, -0.1909), (0.4437, -1.571, -0.09791), (0.429, -1.556, -0.09791), (0.4363, -1.569, -0.09791), (0.4309, -1.564, -0.09791), (0.44, -1.545, 6.163e-07), (0.4548, -1.56, 6.163e-07), (0.442, -1.553, 6.163e-07), (0.4474, -1.558, 6.163e-07)], [], [(117, 33, 29, 114), (114, 29, 111, 222), (125, 39, 35, 122), (130, 41, 39, 125), (5, 133, 129, 4), (134, 45, 41, 130), (137, 48, 45, 134), (145, 54, 50, 142), (150, 56, 54, 145), (153, 60, 56, 150), (158, 62, 60, 153), (162, 65, 62, 158), (165, 69, 65, 162), (170, 71, 69, 165), (15, 174, 169, 14), (173, 75, 71, 170), (17, 182, 177, 16), (181, 81, 77, 178), (19, 190, 185, 18), (189, 87, 83, 186), (194, 89, 87, 189), (202, 95, 93, 197), (205, 99, 95, 202), (210, 102, 99, 205), (25, 213, 209, 24), (214, 104, 102, 210), (217, 107, 104, 214), (222, 111, 107, 217), (30, 32, 28), (110, 30, 28), (3, 126, 121, 2), (36, 38, 28), (6, 138, 133, 5), (42, 44, 28), (44, 47, 28), (8, 146, 141, 7), (51, 53, 28), (10, 154, 149, 9), (57, 59, 28), (63, 66, 28), (13, 166, 161, 12), (66, 68, 28), (178, 77, 75, 173), (72, 74, 28), (186, 83, 81, 181), (78, 80, 28), (84, 86, 28), (86, 90, 28), (21, 198, 193, 20), (90, 92, 28), (96, 98, 28), (24, 209, 206, 23), (98, 101, 28), (27, 221, 218, 26), (105, 108, 28), (108, 110, 28), (22, 201, 198, 21), (59, 63, 28), (18, 185, 182, 17), (11, 157, 154, 10), (68, 72, 28), (7, 141, 138, 6), (80, 84, 28), (4, 129, 126, 3), (1, 118, 113, 0), (142, 50, 48, 137), (53, 57, 28), (14, 169, 166, 13), (101, 105, 28), (26, 218, 213, 25), (92, 96, 28), (9, 149, 146, 8), (16, 177, 174, 15), (32, 36, 28), (74, 78, 28), (12, 161, 157, 11), (23, 206, 201, 22), (38, 42, 28), (197, 93, 89, 194), (2, 121, 118, 1), (20, 193, 190, 19), (47, 51, 28), (60, 62, 64, 61), (61, 64, 63, 59), (48, 50, 52, 49), (49, 52, 51, 47), (30, 110, 112, 31), (31, 112, 111, 29), (93, 95, 97, 94), (94, 97, 96, 92), (102, 104, 106, 103), (103, 106, 105, 101), (75, 77, 79, 76), (76, 79, 78, 74), (81, 83, 85, 82), (82, 85, 84, 80), (39, 41, 43, 40), (40, 43, 42, 38), (54, 56, 58, 55), (55, 58, 57, 53), (87, 89, 91, 88), (88, 91, 90, 86), (33, 35, 37, 34), (34, 37, 36, 32), (69, 71, 73, 70), (70, 73, 72, 68), (45, 48, 49, 46), (46, 49, 47, 44), (62, 65, 67, 64), (64, 67, 66, 63), (83, 87, 88, 85), (85, 88, 86, 84), (50, 54, 55, 52), (52, 55, 53, 51), (99, 102, 103, 100), (100, 103, 101, 98), (104, 107, 109, 106), (106, 109, 108, 105), (77, 81, 82, 79), (79, 82, 80, 78), (95, 99, 100, 97), (97, 100, 98, 96), (35, 39, 40, 37), (37, 40, 38, 36), (56, 60, 61, 58), (58, 61, 59, 57), (89, 93, 94, 91), (91, 94, 92, 90), (29, 33, 34, 31), (31, 34, 32, 30), (71, 75, 76, 73), (73, 76, 74, 72), (107, 111, 112, 109), (109, 112, 110, 108), (65, 69, 70, 67), (67, 70, 68, 66), (41, 45, 46, 43), (43, 46, 44, 42), (122, 35, 33, 117), (206, 209, 211, 208), (208, 211, 212, 207), (207, 212, 210, 205), (146, 149, 151, 148), (148, 151, 152, 147), (147, 152, 150, 145), (118, 121, 123, 120), (120, 123, 124, 119), (119, 124, 122, 117), (198, 201, 203, 200), (200, 203, 204, 199), (199, 204, 202, 197), (154, 157, 159, 156), (156, 159, 160, 155), (155, 160, 158, 153), (174, 177, 179, 176), (176, 179, 180, 175), (175, 180, 178, 173), (166, 169, 171, 168), (168, 171, 172, 167), (167, 172, 170, 165), (138, 141, 143, 140), (140, 143, 144, 139), (139, 144, 142, 137), (126, 129, 131, 128), (128, 131, 132, 127), (127, 132, 130, 125), (182, 185, 187, 184), (184, 187, 188, 183), (183, 188, 186, 181), (129, 133, 135, 131), (131, 135, 136, 132), (132, 136, 134, 130), (190, 193, 195, 192), (192, 195, 196, 191), (191, 196, 194, 189), (209, 213, 215, 211), (211, 215, 216, 212), (212, 216, 214, 210), (149, 154, 156, 151), (151, 156, 155, 152), (152, 155, 153, 150), (218, 221, 223, 220), (220, 223, 224, 219), (219, 224, 222, 217), (114, 222, 224, 116), (116, 224, 223, 115), (115, 223, 221, 113), (201, 206, 208, 203), (203, 208, 207, 204), (204, 207, 205, 202), (157, 161, 163, 159), (159, 163, 164, 160), (160, 164, 162, 158), (113, 118, 120, 115), (115, 120, 119, 116), (116, 119, 117, 114), (169, 174, 176, 171), (171, 176, 175, 172), (172, 175, 173, 170), (141, 146, 148, 143), (143, 148, 147, 144), (144, 147, 145, 142), (121, 126, 128, 123), (123, 128, 127, 124), (124, 127, 125, 122), (193, 198, 200, 195), (195, 200, 199, 196), (196, 199, 197, 194), (133, 138, 140, 135), (135, 140, 139, 136), (136, 139, 137, 134), (161, 166, 168, 163), (163, 168, 167, 164), (164, 167, 165, 162), (213, 218, 220, 215), (215, 220, 219, 216), (216, 219, 217, 214), (177, 182, 184, 179), (179, 184, 183, 180), (180, 183, 181, 178), (185, 190, 192, 187), (187, 192, 191, 188), (188, 191, 189, 186), (0, 113, 221, 27)])
me_mesh_002.polygons.foreach_set('use_smooth', [True] * 224)
me_mesh_002.materials.append(mat_matdoorhandle)
me_mesh_002.use_remesh_preserve_volume = False
me_mesh_002.use_remesh_preserve_attributes = False
me_mesh_002.use_mirror_vertex_groups = False
me_mesh_002.update()
me_cube_002 = bpy.data.meshes.new('Cube.002')
me_cube_002.from_pydata([(-0.9975, 9.664, 0.99), (0.99, 9.664, -0.97), (-0.9975, 9.664, 0.2667), (-0.9925, 9.664, 0.2057), (-0.9925, 9.664, -0.97), (0.99, 9.664, 0.99), (-0.8166, 9.664, 0.99), (-0.7802, 9.664, 0.99), (0.99, 9.664, 0.2667), (0.99, 9.664, 0.2057), (-0.9975, 9.664, 0.99), (0.99, 9.664, -0.97), (-0.9975, 9.664, 0.2667), (-0.9925, 9.664, 0.2057), (-0.9925, 9.664, -0.97), (0.99, 9.664, 0.99), (-0.8166, 9.664, 0.99), (-0.7802, 9.664, 0.99), (0.99, 9.664, 0.2667), (0.99, 9.664, 0.2057), (-0.9975, 11.43, 0.2667), (-0.9925, 11.43, 0.2057), (-0.8166, 11.43, 0.99), (-0.7802, 11.43, 0.99), (-0.9975, 11.43, 0.99), (0.99, 11.43, -0.97), (-0.9975, 11.43, 0.2667), (-0.9925, 11.43, 0.2057), (-0.9925, 11.43, -0.97), (0.99, 11.43, 0.99), (-0.8166, 11.43, 0.99), (-0.7802, 11.43, 0.99), (0.99, 11.43, 0.2667), (0.99, 11.43, 0.2057)], [], [(4, 3, 13, 14), (9, 8, 18, 19), (8, 5, 15, 18), (1, 9, 19, 11), (5, 7, 17, 15), (6, 0, 10, 16), (2, 0, 10, 12), (16, 10, 24, 30), (3, 2, 20, 21), (14, 13, 27, 28), (15, 17, 31, 29), (12, 10, 24, 26), (19, 18, 32, 33), (7, 6, 22, 23), (18, 15, 29, 32), (11, 19, 33, 25)])
me_cube_002.use_remesh_preserve_volume = False
me_cube_002.use_remesh_preserve_attributes = False
me_cube_002.use_mirror_vertex_groups = False
me_cube_002.update()
me_cylinder_008 = bpy.data.meshes.new('Cylinder.008')
me_cylinder_008.from_pydata([(-3.61e-08, 0.3705, -0.1491), (0.07228, 0.3634, -0.1491), (0.1418, 0.3423, -0.1491), (0.2058, 0.3081, -0.1491), (0.262, 0.262, -0.1491), (0.3081, 0.2058, -0.1491), (0.3423, 0.1418, -0.1491), (0.3634, 0.07228, -0.1491), (0.3705, -8.2e-08, -0.1491), (0.3634, -0.07228, -0.1491), (0.3423, -0.1418, -0.1491), (0.3081, -0.2058, -0.1491), (0.262, -0.262, -0.1491), (0.2058, -0.3081, -0.1491), (0.1418, -0.3423, -0.1491), (0.07228, -0.3634, -0.1491), (-1.568e-07, -0.3705, -0.1491), (-0.07228, -0.3634, -0.1491), (-0.1418, -0.3423, -0.1491), (-0.2058, -0.3081, -0.1491), (-0.262, -0.262, -0.1491), (-0.3081, -0.2058, -0.1491), (-0.3423, -0.1418, -0.1491), (-0.3634, -0.07228, -0.1491), (-0.3705, 2.478e-07, -0.1491), (-0.3634, 0.07228, -0.1491), (-0.3423, 0.1418, -0.1491), (-0.3081, 0.2058, -0.1491), (-0.262, 0.262, -0.1491), (-0.2058, 0.3081, -0.1491), (-0.1418, 0.3423, -0.1491), (-0.07228, 0.3634, -0.1491), (-1.213e-08, 0.1696, 0.02582), (0.03309, 0.1664, 0.02582), (0.06491, 0.1567, 0.02582), (0.09423, 0.141, 0.02582), (0.1199, 0.1199, 0.02582), (0.141, 0.09423, 0.02582), (0.1567, 0.06491, 0.02582), (0.1664, 0.03309, 0.02582), (0.1696, -4.471e-08, 0.02582), (0.1664, -0.03309, 0.02582), (0.1567, -0.06491, 0.02582), (0.141, -0.09423, 0.02582), (0.1199, -0.1199, 0.02582), (0.09423, -0.141, 0.02582), (0.06491, -0.1567, 0.02582), (0.03309, -0.1664, 0.02582), (-6.74e-08, -0.1696, 0.02582), (-0.03309, -0.1664, 0.02582), (-0.06491, -0.1567, 0.02582), (-0.09423, -0.141, 0.02582), (-0.1199, -0.1199, 0.02582), (-0.141, -0.09423, 0.02582), (-0.1567, -0.06491, 0.02582), (-0.1664, -0.03309, 0.02582), (-0.1696, 1.063e-07, 0.02582), (-0.1664, 0.03309, 0.02582), (-0.1567, 0.06491, 0.02582), (-0.141, 0.09423, 0.02582), (-0.1199, 0.1199, 0.02582), (-0.09423, 0.141, 0.02582), (-0.06491, 0.1567, 0.02582), (-0.03309, 0.1664, 0.02582), (-9.979e-09, 0.1559, 0.01658), (0.03042, 0.1529, 0.01658), (0.05966, 0.144, 0.01658), (0.08662, 0.1296, 0.01658), (0.1102, 0.1102, 0.01658), (0.1296, 0.08662, 0.01658), (0.144, 0.05966, 0.01658), (0.1529, 0.03042, 0.01658), (0.1559, -4.185e-08, 0.01658), (0.1529, -0.03042, 0.01658), (0.144, -0.05966, 0.01658), (0.1296, -0.08662, 0.01658), (0.1102, -0.1102, 0.01658), (0.08662, -0.1296, 0.01658), (0.05966, -0.144, 0.01658), (0.03042, -0.1529, 0.01658), (-6.078e-08, -0.1559, 0.01658), (-0.03042, -0.1529, 0.01658), (-0.05966, -0.144, 0.01658), (-0.08662, -0.1296, 0.01658), (-0.1102, -0.1102, 0.01658), (-0.1296, -0.08662, 0.01658), (-0.144, -0.05966, 0.01658), (-0.1529, -0.03042, 0.01658), (-0.1559, 9.692e-08, 0.01658), (-0.1529, 0.03042, 0.01658), (-0.144, 0.05966, 0.01658), (-0.1296, 0.08662, 0.01658), (-0.1102, 0.1102, 0.01658), (-0.08662, 0.1296, 0.01658), (-0.05966, 0.144, 0.01658), (-0.03042, 0.1529, 0.01658), (-3.61e-08, 0.3705, 0.01212), (-3.446e-08, 0.3567, 0.02582), (-3.588e-08, 0.3686, 0.01897), (-3.528e-08, 0.3636, 0.02398), (0.06959, 0.3499, 0.02582), (0.07228, 0.3634, 0.01212), (0.07094, 0.3566, 0.02398), (0.07192, 0.3616, 0.01897), (0.1365, 0.3296, 0.02582), (0.1418, 0.3423, 0.01212), (0.1391, 0.3359, 0.02398), (0.1411, 0.3406, 0.01897), (0.1982, 0.2966, 0.02582), (0.2058, 0.3081, 0.01212), (0.202, 0.3023, 0.02398), (0.2048, 0.3065, 0.01897), (0.2522, 0.2522, 0.02582), (0.262, 0.262, 0.01212), (0.2571, 0.2571, 0.02398), (0.2607, 0.2607, 0.01897), (0.2966, 0.1982, 0.02582), (0.3081, 0.2058, 0.01212), (0.3023, 0.202, 0.02398), (0.3065, 0.2048, 0.01897), (0.3296, 0.1365, 0.02582), (0.3423, 0.1418, 0.01212), (0.3359, 0.1391, 0.02398), (0.3406, 0.1411, 0.01897), (0.3499, 0.06959, 0.02582), (0.3634, 0.07228, 0.01212), (0.3566, 0.07094, 0.02398), (0.3616, 0.07192, 0.01897), (0.3567, -8.291e-08, 0.02582), (0.3705, -8.572e-08, 0.01212), (0.3636, -8.432e-08, 0.02398), (0.3686, -8.535e-08, 0.01897), (0.3499, -0.06959, 0.02582), (0.3634, -0.07228, 0.01212), (0.3566, -0.07094, 0.02398), (0.3616, -0.07192, 0.01897), (0.3296, -0.1365, 0.02582), (0.3423, -0.1418, 0.01212), (0.3359, -0.1391, 0.02398), (0.3406, -0.1411, 0.01897), (0.2966, -0.1982, 0.02582), (0.3081, -0.2058, 0.01212), (0.3023, -0.202, 0.02398), (0.3065, -0.2048, 0.01897), (0.2522, -0.2522, 0.02582), (0.262, -0.262, 0.01212), (0.2571, -0.2571, 0.02398), (0.2607, -0.2607, 0.01897), (0.1982, -0.2966, 0.02582), (0.2058, -0.3081, 0.01212), (0.202, -0.3023, 0.02398), (0.2048, -0.3065, 0.01897), (0.1365, -0.3296, 0.02582), (0.1418, -0.3423, 0.01212), (0.1391, -0.3359, 0.02398), (0.1411, -0.3406, 0.01897), (0.06959, -0.3499, 0.02582), (0.07228, -0.3634, 0.01212), (0.07094, -0.3566, 0.02398), (0.07192, -0.3616, 0.01897), (-1.507e-07, -0.3567, 0.02582), (-1.568e-07, -0.3705, 0.01212), (-1.538e-07, -0.3636, 0.02398), (-1.56e-07, -0.3686, 0.01897), (-0.0696, -0.3499, 0.02582), (-0.07228, -0.3634, 0.01212), (-0.07094, -0.3566, 0.02398), (-0.07192, -0.3616, 0.01897), (-0.1365, -0.3296, 0.02582), (-0.1418, -0.3423, 0.01212), (-0.1391, -0.3359, 0.02398), (-0.1411, -0.3406, 0.01897), (-0.1982, -0.2966, 0.02582), (-0.2058, -0.3081, 0.01212), (-0.202, -0.3023, 0.02398), (-0.2048, -0.3065, 0.01897), (-0.2522, -0.2522, 0.02582), (-0.262, -0.262, 0.01212), (-0.2571, -0.2571, 0.02398), (-0.2607, -0.2607, 0.01897), (-0.2966, -0.1982, 0.02582), (-0.3081, -0.2058, 0.01212), (-0.3023, -0.202, 0.02398), (-0.3065, -0.2048, 0.01897), (-0.3296, -0.1365, 0.02582), (-0.3423, -0.1418, 0.01212), (-0.3359, -0.1391, 0.02398), (-0.3406, -0.1411, 0.01897), (-0.3499, -0.06959, 0.02582), (-0.3634, -0.07228, 0.01212), (-0.3566, -0.07094, 0.02398), (-0.3616, -0.07192, 0.01897), (-0.3567, 2.346e-07, 0.02582), (-0.3705, 2.441e-07, 0.01212), (-0.3636, 2.393e-07, 0.02398), (-0.3686, 2.428e-07, 0.01897), (-0.3499, 0.0696, 0.02582), (-0.3634, 0.07228, 0.01212), (-0.3566, 0.07094, 0.02398), (-0.3616, 0.07192, 0.01897), (-0.3296, 0.1365, 0.02582), (-0.3423, 0.1418, 0.01212), (-0.3359, 0.1391, 0.02398), (-0.3406, 0.1411, 0.01897), (-0.2966, 0.1982, 0.02582), (-0.3081, 0.2058, 0.01212), (-0.3023, 0.202, 0.02398), (-0.3065, 0.2048, 0.01897), (-0.2522, 0.2522, 0.02582), (-0.262, 0.262, 0.01212), (-0.2571, 0.2571, 0.02398), (-0.2607, 0.2607, 0.01897), (-0.1982, 0.2966, 0.02582), (-0.2058, 0.3081, 0.01212), (-0.202, 0.3023, 0.02398), (-0.2048, 0.3065, 0.01897), (-0.1365, 0.3296, 0.02582), (-0.1418, 0.3423, 0.01212), (-0.1391, 0.3359, 0.02398), (-0.1411, 0.3406, 0.01897), (-0.06959, 0.3499, 0.02582), (-0.07228, 0.3634, 0.01212), (-0.07094, 0.3566, 0.02398), (-0.07192, 0.3616, 0.01897), (-1.266e-08, 0.1741, 0.02582), (-0.03397, 0.1708, 0.02582), (0.03397, 0.1708, 0.02582), (0.06663, 0.1609, 0.02582), (0.09673, 0.1448, 0.02582), (0.1231, 0.1231, 0.02582), (0.1448, 0.09673, 0.02582), (0.1609, 0.06663, 0.02582), (0.1708, 0.03397, 0.02582), (0.1741, -4.562e-08, 0.02582), (0.1708, -0.03397, 0.02582), (0.1609, -0.06663, 0.02582), (0.1448, -0.09673, 0.02582), (0.1231, -0.1231, 0.02582), (0.09673, -0.1448, 0.02582), (0.06663, -0.1609, 0.02582), (0.03397, -0.1708, 0.02582), (-6.94e-08, -0.1741, 0.02582), (-0.03397, -0.1708, 0.02582), (-0.06663, -0.1609, 0.02582), (-0.09673, -0.1448, 0.02582), (-0.1231, -0.1231, 0.02582), (-0.1448, -0.09673, 0.02582), (-0.1609, -0.06663, 0.02582), (-0.1708, -0.03397, 0.02582), (-0.1741, 1.093e-07, 0.02582), (-0.1708, 0.03397, 0.02582), (-0.1609, 0.06663, 0.02582), (-0.1448, 0.09673, 0.02582), (-0.1231, 0.1231, 0.02582), (-0.09673, 0.1448, 0.02582), (-0.06663, 0.1609, 0.02582)], [], [(31, 221, 96, 0), (227, 226, 33, 34), (228, 227, 34, 35), (229, 228, 35, 36), (230, 229, 36, 37), (231, 230, 37, 38), (232, 231, 38, 39), (233, 232, 39, 40), (234, 233, 40, 41), (235, 234, 41, 42), (236, 235, 42, 43), (237, 236, 43, 44), (238, 237, 44, 45), (239, 238, 45, 46), (240, 239, 46, 47), (241, 240, 47, 48), (242, 241, 48, 49), (243, 242, 49, 50), (244, 243, 50, 51), (245, 244, 51, 52), (246, 245, 52, 53), (247, 246, 53, 54), (248, 247, 54, 55), (249, 248, 55, 56), (250, 249, 56, 57), (251, 250, 57, 58), (252, 251, 58, 59), (253, 252, 59, 60), (254, 253, 60, 61), (255, 254, 61, 62), (27, 205, 209, 28), (225, 255, 62, 63), (224, 225, 63, 32), (5, 117, 121, 6), (14, 153, 157, 15), (23, 189, 193, 24), (1, 101, 105, 2), (226, 224, 32, 33), (10, 137, 141, 11), (19, 173, 177, 20), (28, 209, 213, 29), (6, 121, 125, 7), (15, 157, 161, 16), (24, 193, 197, 25), (2, 105, 109, 3), (11, 141, 145, 12), (20, 177, 181, 21), (29, 213, 217, 30), (7, 125, 129, 8), (16, 161, 165, 17), (25, 197, 201, 26), (3, 109, 113, 4), (12, 145, 149, 13), (21, 181, 185, 22), (30, 217, 221, 31), (8, 129, 133, 9), (17, 165, 169, 18), (26, 201, 205, 27), (4, 113, 117, 5), (13, 149, 153, 14), (22, 185, 189, 23), (9, 133, 137, 10), (18, 169, 173, 19), (44, 43, 75, 76), (58, 57, 89, 90), (45, 44, 76, 77), (59, 58, 90, 91), (46, 45, 77, 78), (33, 32, 64, 65), (60, 59, 91, 92), (47, 46, 78, 79), (34, 33, 65, 66), (61, 60, 92, 93), (48, 47, 79, 80), (35, 34, 66, 67), (62, 61, 93, 94), (49, 48, 80, 81), (36, 35, 67, 68), (63, 62, 94, 95), (50, 49, 81, 82), (37, 36, 68, 69), (32, 63, 95, 64), (51, 50, 82, 83), (38, 37, 69, 70), (52, 51, 83, 84), (39, 38, 70, 71), (53, 52, 84, 85), (40, 39, 71, 72), (54, 53, 85, 86), (41, 40, 72, 73), (55, 54, 86, 87), (42, 41, 73, 74), (56, 55, 87, 88), (43, 42, 74, 75), (57, 56, 88, 89), (101, 96, 98, 103), (103, 98, 99, 102), (102, 99, 97, 100), (105, 101, 103, 107), (107, 103, 102, 106), (106, 102, 100, 104), (109, 105, 107, 111), (111, 107, 106, 110), (110, 106, 104, 108), (113, 109, 111, 115), (115, 111, 110, 114), (114, 110, 108, 112), (117, 113, 115, 119), (119, 115, 114, 118), (118, 114, 112, 116), (121, 117, 119, 123), (123, 119, 118, 122), (122, 118, 116, 120), (125, 121, 123, 127), (127, 123, 122, 126), (126, 122, 120, 124), (129, 125, 127, 131), (131, 127, 126, 130), (130, 126, 124, 128), (133, 129, 131, 135), (135, 131, 130, 134), (134, 130, 128, 132), (137, 133, 135, 139), (139, 135, 134, 138), (138, 134, 132, 136), (141, 137, 139, 143), (143, 139, 138, 142), (142, 138, 136, 140), (145, 141, 143, 147), (147, 143, 142, 146), (146, 142, 140, 144), (149, 145, 147, 151), (151, 147, 146, 150), (150, 146, 144, 148), (153, 149, 151, 155), (155, 151, 150, 154), (154, 150, 148, 152), (157, 153, 155, 159), (159, 155, 154, 158), (158, 154, 152, 156), (161, 157, 159, 163), (163, 159, 158, 162), (162, 158, 156, 160), (165, 161, 163, 167), (167, 163, 162, 166), (166, 162, 160, 164), (169, 165, 167, 171), (171, 167, 166, 170), (170, 166, 164, 168), (173, 169, 171, 175), (175, 171, 170, 174), (174, 170, 168, 172), (177, 173, 175, 179), (179, 175, 174, 178), (178, 174, 172, 176), (181, 177, 179, 183), (183, 179, 178, 182), (182, 178, 176, 180), (185, 181, 183, 187), (187, 183, 182, 186), (186, 182, 180, 184), (189, 185, 187, 191), (191, 187, 186, 190), (190, 186, 184, 188), (193, 189, 191, 195), (195, 191, 190, 194), (194, 190, 188, 192), (197, 193, 195, 199), (199, 195, 194, 198), (198, 194, 192, 196), (201, 197, 199, 203), (203, 199, 198, 202), (202, 198, 196, 200), (205, 201, 203, 207), (207, 203, 202, 206), (206, 202, 200, 204), (209, 205, 207, 211), (211, 207, 206, 210), (210, 206, 204, 208), (213, 209, 211, 215), (215, 211, 210, 214), (214, 210, 208, 212), (217, 213, 215, 219), (219, 215, 214, 218), (218, 214, 212, 216), (221, 217, 219, 223), (223, 219, 218, 222), (222, 218, 216, 220), (96, 221, 223, 98), (98, 223, 222, 99), (99, 222, 220, 97), (0, 96, 101, 1), (100, 97, 224, 226), (97, 220, 225, 224), (220, 216, 255, 225), (216, 212, 254, 255), (212, 208, 253, 254), (208, 204, 252, 253), (204, 200, 251, 252), (200, 196, 250, 251), (196, 192, 249, 250), (192, 188, 248, 249), (188, 184, 247, 248), (184, 180, 246, 247), (180, 176, 245, 246), (176, 172, 244, 245), (172, 168, 243, 244), (168, 164, 242, 243), (164, 160, 241, 242), (160, 156, 240, 241), (156, 152, 239, 240), (152, 148, 238, 239), (148, 144, 237, 238), (144, 140, 236, 237), (140, 136, 235, 236), (136, 132, 234, 235), (132, 128, 233, 234), (128, 124, 232, 233), (124, 120, 231, 232), (120, 116, 230, 231), (116, 112, 229, 230), (112, 108, 228, 229), (108, 104, 227, 228), (104, 100, 226, 227)])
me_cylinder_008.polygons.foreach_set('use_smooth', [True] * 224)
me_cylinder_008.materials.append(mat_matdoorhandle)
me_cylinder_008.use_remesh_preserve_volume = False
me_cylinder_008.use_remesh_preserve_attributes = False
me_cylinder_008.use_mirror_vertex_groups = False
me_cylinder_008.update()
me_mesh_001 = bpy.data.meshes.new('Mesh.001')
me_mesh_001.from_pydata([(0.429, -1.875e-08, 0.09791), (0.3964, -1.733e-08, 0.1909), (0.344, -1.504e-08, 0.2743), (0.2743, -1.199e-08, 0.344), (0.1909, -8.345e-09, 0.3964), (0.09791, -4.28e-09, 0.429), (-2.046e-07, 8.942e-15, 0.44), (-0.09791, 4.28e-09, 0.429), (-0.1909, 8.345e-09, 0.3964), (-0.2743, 1.199e-08, 0.344), (-0.344, 1.504e-08, 0.2743), (-0.3964, 1.733e-08, 0.1909), (-0.429, 1.875e-08, 0.09791), (-0.44, 1.923e-08, -4.861e-07), (-0.429, 1.875e-08, -0.09791), (-0.3964, 1.733e-08, -0.1909), (-0.344, 1.504e-08, -0.2743), (-0.2743, 1.199e-08, -0.344), (-0.1909, 8.345e-09, -0.3964), (-0.09791, 4.28e-09, -0.429), (6.626e-07, -2.897e-14, -0.44), (0.09791, -4.28e-09, -0.429), (0.1909, -8.345e-09, -0.3964), (0.2743, -1.199e-08, -0.344), (0.344, -1.504e-08, -0.2743), (0.3964, -1.733e-08, -0.1909), (0.429, -1.875e-08, -0.09791), (0.44, -1.923e-08, 6.163e-07), (5.0, -2.0, -5.96e-08), (4.97, -1.571, 0.09791), (5.0, -1.6, 0.09127), (4.991, -1.58, 0.09597), (5.0, -1.63, 0.178), (4.97, -1.604, 0.1909), (4.991, -1.611, 0.1871), (4.97, -1.656, 0.2743), (5.0, -1.679, 0.2557), (4.991, -1.663, 0.2689), (5.0, -1.744, 0.3207), (4.97, -1.726, 0.344), (4.991, -1.731, 0.3372), (4.97, -1.809, 0.3964), (5.0, -1.822, 0.3696), (4.991, -1.813, 0.3886), (5.0, -1.909, 0.3999), (4.97, -1.902, 0.429), (4.991, -1.904, 0.4205), (5.0, -2.0, 0.4102), (4.97, -2.0, 0.44), (4.991, -2.0, 0.4313), (4.97, -2.098, 0.429), (5.0, -2.091, 0.3999), (4.991, -2.096, 0.4205), (5.0, -2.178, 0.3696), (4.97, -2.191, 0.3964), (4.991, -2.187, 0.3886), (4.97, -2.274, 0.344), (5.0, -2.256, 0.3207), (4.991, -2.269, 0.3372), (5.0, -2.321, 0.2557), (4.97, -2.344, 0.2743), (4.991, -2.337, 0.2689), (4.97, -2.396, 0.1909), (5.0, -2.37, 0.178), (4.991, -2.389, 0.1871), (4.97, -2.429, 0.09791), (5.0, -2.4, 0.09127), (4.991, -2.42, 0.09596), (5.0, -2.41, -4.571e-07), (4.97, -2.44, -4.861e-07), (4.991, -2.431, -4.776e-07), (4.97, -2.429, -0.09791), (5.0, -2.4, -0.09127), (4.991, -2.42, -0.09597), (5.0, -2.37, -0.178), (4.97, -2.396, -0.1909), (4.991, -2.389, -0.1871), (4.97, -2.344, -0.2743), (5.0, -2.321, -0.2557), (4.991, -2.337, -0.2689), (5.0, -2.256, -0.3207), (4.97, -2.274, -0.344), (4.991, -2.269, -0.3372), (4.97, -2.191, -0.3964), (5.0, -2.178, -0.3696), (4.991, -2.187, -0.3886), (5.0, -2.091, -0.3999), (4.97, -2.098, -0.429), (4.991, -2.096, -0.4205), (4.97, -2.0, -0.44), (5.0, -2.0, -0.4102), (4.991, -2.0, -0.4313), (5.0, -1.909, -0.3999), (4.97, -1.902, -0.429), (4.991, -1.904, -0.4205), (4.97, -1.809, -0.3964), (5.0, -1.822, -0.3696), (4.991, -1.813, -0.3886), (5.0, -1.744, -0.3207), (4.97, -1.726, -0.344), (4.991, -1.731, -0.3372), (5.0, -1.679, -0.2557), (4.97, -1.656, -0.2743), (4.991, -1.663, -0.2689), (4.97, -1.604, -0.1909), (5.0, -1.63, -0.178), (4.991, -1.611, -0.1871), (4.97, -1.571, -0.09791), (5.0, -1.6, -0.09127), (4.991, -1.58, -0.09596), (5.0, -1.59, 5.705e-07), (4.97, -1.56, 6.163e-07), (4.991, -1.569, 6.029e-07), (0.429, -1.556, 0.09791), (0.4437, -1.571, 0.09791), (0.4309, -1.564, 0.09791), (0.4363, -1.569, 0.09791), (0.4112, -1.604, 0.1909), (0.3964, -1.589, 0.1909), (0.4038, -1.602, 0.1909), (0.3984, -1.596, 0.1909), (0.344, -1.641, 0.2743), (0.3588, -1.656, 0.2743), (0.346, -1.649, 0.2743), (0.3514, -1.654, 0.2743), (0.2891, -1.726, 0.344), (0.2743, -1.711, 0.344), (0.2817, -1.724, 0.344), (0.2763, -1.718, 0.344), (0.1909, -1.794, 0.3964), (0.2057, -1.809, 0.3964), (0.1929, -1.802, 0.3964), (0.1983, -1.807, 0.3964), (0.09791, -1.887, 0.429), (0.1127, -1.902, 0.429), (0.09989, -1.895, 0.429), (0.1053, -1.9, 0.429), (0.01476, -2.0, 0.44), (-2.046e-07, -1.985, 0.44), (0.00738, -1.998, 0.44), (0.001977, -1.993, 0.44), (-0.09791, -2.083, 0.429), (-0.08315, -2.098, 0.429), (-0.09593, -2.091, 0.429), (-0.09053, -2.096, 0.429), (-0.1761, -2.191, 0.3964), (-0.1909, -2.176, 0.3964), (-0.1835, -2.189, 0.3964), (-0.1889, -2.184, 0.3964), (-0.2743, -2.26, 0.344), (-0.2596, -2.274, 0.344), (-0.2724, -2.267, 0.344), (-0.267, -2.272, 0.344), (-0.3292, -2.344, 0.2743), (-0.344, -2.329, 0.2743), (-0.3366, -2.342, 0.2743), (-0.342, -2.337, 0.2743), (-0.3964, -2.382, 0.1909), (-0.3817, -2.396, 0.1909), (-0.3944, -2.389, 0.1909), (-0.389, -2.394, 0.1909), (-0.429, -2.414, 0.09791), (-0.4142, -2.429, 0.09791), (-0.427, -2.422, 0.09791), (-0.4216, -2.427, 0.09791), (-0.4252, -2.44, -4.861e-07), (-0.44, -2.425, -4.861e-07), (-0.4326, -2.438, -4.86e-07), (-0.438, -2.433, -4.86e-07), (-0.429, -2.414, -0.09791), (-0.4142, -2.429, -0.09791), (-0.427, -2.422, -0.09791), (-0.4216, -2.427, -0.09791), (-0.3817, -2.396, -0.1909), (-0.3964, -2.382, -0.1909), (-0.389, -2.394, -0.1909), (-0.3944, -2.389, -0.1909), (-0.344, -2.329, -0.2743), (-0.3292, -2.344, -0.2743), (-0.342, -2.337, -0.2743), (-0.3366, -2.342, -0.2743), (-0.2596, -2.274, -0.344), (-0.2743, -2.26, -0.344), (-0.267, -2.272, -0.344), (-0.2724, -2.267, -0.344), (-0.1909, -2.176, -0.3964), (-0.1761, -2.191, -0.3964), (-0.1889, -2.184, -0.3964), (-0.1835, -2.189, -0.3964), (-0.08315, -2.098, -0.429), (-0.09791, -2.083, -0.429), (-0.09053, -2.096, -0.429), (-0.09593, -2.091, -0.429), (6.626e-07, -1.985, -0.44), (0.01476, -2.0, -0.44), (0.001978, -1.993, -0.44), (0.007381, -1.998, -0.44), (0.1127, -1.902, -0.429), (0.09791, -1.887, -0.429), (0.1053, -1.9, -0.429), (0.09989, -1.895, -0.429), (0.1909, -1.794, -0.3964), (0.2057, -1.809, -0.3964), (0.1929, -1.802, -0.3964), (0.1983, -1.807, -0.3964), (0.2891, -1.726, -0.344), (0.2743, -1.711, -0.344), (0.2817, -1.724, -0.344), (0.2763, -1.718, -0.344), (0.344, -1.641, -0.2743), (0.3588, -1.656, -0.2743), (0.346, -1.649, -0.2743), (0.3514, -1.654, -0.2743), (0.3964, -1.589, -0.1909), (0.4112, -1.604, -0.1909), (0.3984, -1.596, -0.1909), (0.4038, -1.602, -0.1909), (0.4437, -1.571, -0.09791), (0.429, -1.556, -0.09791), (0.4363, -1.569, -0.09791), (0.4309, -1.564, -0.09791), (0.44, -1.545, 6.163e-07), (0.4548, -1.56, 6.163e-07), (0.442, -1.553, 6.163e-07), (0.4474, -1.558, 6.163e-07)], [], [(117, 33, 29, 114), (114, 29, 111, 222), (125, 39, 35, 122), (130, 41, 39, 125), (5, 133, 129, 4), (134, 45, 41, 130), (137, 48, 45, 134), (145, 54, 50, 142), (150, 56, 54, 145), (153, 60, 56, 150), (158, 62, 60, 153), (162, 65, 62, 158), (165, 69, 65, 162), (170, 71, 69, 165), (15, 174, 169, 14), (173, 75, 71, 170), (17, 182, 177, 16), (181, 81, 77, 178), (19, 190, 185, 18), (189, 87, 83, 186), (194, 89, 87, 189), (202, 95, 93, 197), (205, 99, 95, 202), (210, 102, 99, 205), (25, 213, 209, 24), (214, 104, 102, 210), (217, 107, 104, 214), (222, 111, 107, 217), (30, 32, 28), (110, 30, 28), (3, 126, 121, 2), (36, 38, 28), (6, 138, 133, 5), (42, 44, 28), (44, 47, 28), (8, 146, 141, 7), (51, 53, 28), (10, 154, 149, 9), (57, 59, 28), (63, 66, 28), (13, 166, 161, 12), (66, 68, 28), (178, 77, 75, 173), (72, 74, 28), (186, 83, 81, 181), (78, 80, 28), (84, 86, 28), (86, 90, 28), (21, 198, 193, 20), (90, 92, 28), (96, 98, 28), (24, 209, 206, 23), (98, 101, 28), (27, 221, 218, 26), (105, 108, 28), (108, 110, 28), (22, 201, 198, 21), (59, 63, 28), (18, 185, 182, 17), (11, 157, 154, 10), (68, 72, 28), (7, 141, 138, 6), (80, 84, 28), (4, 129, 126, 3), (1, 118, 113, 0), (142, 50, 48, 137), (53, 57, 28), (14, 169, 166, 13), (101, 105, 28), (26, 218, 213, 25), (92, 96, 28), (9, 149, 146, 8), (16, 177, 174, 15), (32, 36, 28), (74, 78, 28), (12, 161, 157, 11), (23, 206, 201, 22), (38, 42, 28), (197, 93, 89, 194), (2, 121, 118, 1), (20, 193, 190, 19), (47, 51, 28), (60, 62, 64, 61), (61, 64, 63, 59), (48, 50, 52, 49), (49, 52, 51, 47), (30, 110, 112, 31), (31, 112, 111, 29), (93, 95, 97, 94), (94, 97, 96, 92), (102, 104, 106, 103), (103, 106, 105, 101), (75, 77, 79, 76), (76, 79, 78, 74), (81, 83, 85, 82), (82, 85, 84, 80), (39, 41, 43, 40), (40, 43, 42, 38), (54, 56, 58, 55), (55, 58, 57, 53), (87, 89, 91, 88), (88, 91, 90, 86), (33, 35, 37, 34), (34, 37, 36, 32), (69, 71, 73, 70), (70, 73, 72, 68), (45, 48, 49, 46), (46, 49, 47, 44), (62, 65, 67, 64), (64, 67, 66, 63), (83, 87, 88, 85), (85, 88, 86, 84), (50, 54, 55, 52), (52, 55, 53, 51), (99, 102, 103, 100), (100, 103, 101, 98), (104, 107, 109, 106), (106, 109, 108, 105), (77, 81, 82, 79), (79, 82, 80, 78), (95, 99, 100, 97), (97, 100, 98, 96), (35, 39, 40, 37), (37, 40, 38, 36), (56, 60, 61, 58), (58, 61, 59, 57), (89, 93, 94, 91), (91, 94, 92, 90), (29, 33, 34, 31), (31, 34, 32, 30), (71, 75, 76, 73), (73, 76, 74, 72), (107, 111, 112, 109), (109, 112, 110, 108), (65, 69, 70, 67), (67, 70, 68, 66), (41, 45, 46, 43), (43, 46, 44, 42), (122, 35, 33, 117), (206, 209, 211, 208), (208, 211, 212, 207), (207, 212, 210, 205), (146, 149, 151, 148), (148, 151, 152, 147), (147, 152, 150, 145), (118, 121, 123, 120), (120, 123, 124, 119), (119, 124, 122, 117), (198, 201, 203, 200), (200, 203, 204, 199), (199, 204, 202, 197), (154, 157, 159, 156), (156, 159, 160, 155), (155, 160, 158, 153), (174, 177, 179, 176), (176, 179, 180, 175), (175, 180, 178, 173), (166, 169, 171, 168), (168, 171, 172, 167), (167, 172, 170, 165), (138, 141, 143, 140), (140, 143, 144, 139), (139, 144, 142, 137), (126, 129, 131, 128), (128, 131, 132, 127), (127, 132, 130, 125), (182, 185, 187, 184), (184, 187, 188, 183), (183, 188, 186, 181), (129, 133, 135, 131), (131, 135, 136, 132), (132, 136, 134, 130), (190, 193, 195, 192), (192, 195, 196, 191), (191, 196, 194, 189), (209, 213, 215, 211), (211, 215, 216, 212), (212, 216, 214, 210), (149, 154, 156, 151), (151, 156, 155, 152), (152, 155, 153, 150), (218, 221, 223, 220), (220, 223, 224, 219), (219, 224, 222, 217), (114, 222, 224, 116), (116, 224, 223, 115), (115, 223, 221, 113), (201, 206, 208, 203), (203, 208, 207, 204), (204, 207, 205, 202), (157, 161, 163, 159), (159, 163, 164, 160), (160, 164, 162, 158), (113, 118, 120, 115), (115, 120, 119, 116), (116, 119, 117, 114), (169, 174, 176, 171), (171, 176, 175, 172), (172, 175, 173, 170), (141, 146, 148, 143), (143, 148, 147, 144), (144, 147, 145, 142), (121, 126, 128, 123), (123, 128, 127, 124), (124, 127, 125, 122), (193, 198, 200, 195), (195, 200, 199, 196), (196, 199, 197, 194), (133, 138, 140, 135), (135, 140, 139, 136), (136, 139, 137, 134), (161, 166, 168, 163), (163, 168, 167, 164), (164, 167, 165, 162), (213, 218, 220, 215), (215, 220, 219, 216), (216, 219, 217, 214), (177, 182, 184, 179), (179, 184, 183, 180), (180, 183, 181, 178), (185, 190, 192, 187), (187, 192, 191, 188), (188, 191, 189, 186), (0, 113, 221, 27)])
me_mesh_001.polygons.foreach_set('use_smooth', [True] * 224)
me_mesh_001.materials.append(mat_matdoorhandle)
me_mesh_001.use_remesh_preserve_volume = False
me_mesh_001.use_remesh_preserve_attributes = False
me_mesh_001.use_mirror_vertex_groups = False
me_mesh_001.update()
me_circle_005 = bpy.data.meshes.new('Circle.005')
me_circle_005.from_pydata([(-3.197e-07, -2.666, 0.1152), (0.2853, -2.638, 0.1152), (0.5597, -2.555, 0.1152), (0.8125, -2.42, 0.1152), (1.034, -2.238, 0.1152), (1.216, -2.016, 0.1152), (1.351, -1.763, 0.1152), (1.434, -1.489, 0.1152), (1.446, 2.675e-07, 0.1152), (1.434, 1.489, 0.1152), (1.351, 1.763, 0.1152), (1.216, 2.016, 0.1152), (1.034, 2.238, 0.1152), (0.8125, 2.42, 0.1152), (0.5597, 2.555, 0.1152), (0.2853, 2.638, 0.1152), (-1.933e-07, 2.666, 0.1152), (-0.2853, 2.638, 0.1152), (-0.5597, 2.555, 0.1152), (-0.8125, 2.42, 0.1152), (-1.034, 2.238, 0.1152), (-1.216, 2.016, 0.1152), (-1.351, 1.763, 0.1152), (-1.434, 1.489, 0.1152), (-1.446, -1.02e-06, 0.1152), (-1.434, -1.489, 0.1152), (-1.351, -1.763, 0.1152), (-1.216, -2.016, 0.1152), (-1.034, -2.238, 0.1152), (-0.8125, -2.42, 0.1152), (-0.5597, -2.555, 0.1152), (-0.2853, -2.638, 0.1152), (6.661e-07, -6.836, 2.752), (-1.334, -6.705, 2.752), (-2.616, -6.316, 2.752), (-3.798, -5.684, 2.752), (-4.834, -4.834, 2.752), (-5.684, -3.798, 2.752), (-6.316, -2.616, 2.752), (-6.705, -1.334, 2.752), (-6.836, 1.513e-06, 2.752), (-6.705, 1.334, 2.752), (-6.316, 2.616, 2.752), (-5.684, 3.798, 2.752), (-4.834, 4.834, 2.752), (-3.798, 5.684, 2.752), (-2.616, 6.316, 2.752), (-1.334, 6.705, 2.752), (2.894e-06, 6.836, 2.752), (1.334, 6.705, 2.752), (2.616, 6.316, 2.752), (3.798, 5.684, 2.752), (4.834, 4.834, 2.752), (5.684, 3.798, 2.752), (6.316, 2.616, 2.752), (6.705, 1.334, 2.752), (6.836, -4.572e-06, 2.752), (6.705, -1.334, 2.752), (6.316, -2.616, 2.752), (5.684, -3.798, 2.752), (4.834, -4.834, 2.752), (3.798, -5.684, 2.752), (2.616, -6.316, 2.752), (1.334, -6.705, 2.752), (6.661e-07, -6.836, -0.2237), (6.358e-07, -6.582, -0.3612), (6.622e-07, -6.802, -0.3501), (6.51e-07, -6.709, -0.4425), (-1.284, -6.456, -0.3612), (-1.334, -6.705, -0.2237), (-1.309, -6.58, -0.4425), (-1.327, -6.672, -0.3501), (-2.519, -6.081, -0.3612), (-2.616, -6.316, -0.2237), (-2.568, -6.199, -0.4425), (-2.603, -6.285, -0.3501), (-3.657, -5.473, -0.3612), (-3.798, -5.684, -0.2237), (-3.728, -5.579, -0.4425), (-3.779, -5.656, -0.3501), (-4.654, -4.654, -0.3612), (-4.834, -4.834, -0.2237), (-4.744, -4.744, -0.4425), (-4.81, -4.81, -0.3501), (-5.473, -3.657, -0.3612), (-5.684, -3.798, -0.2237), (-5.579, -3.728, -0.4425), (-5.656, -3.779, -0.3501), (-6.081, -2.519, -0.3612), (-6.316, -2.616, -0.2237), (-6.199, -2.568, -0.4425), (-6.285, -2.603, -0.3501), (-6.456, -1.284, -0.3612), (-6.705, -1.334, -0.2237), (-6.58, -1.309, -0.4425), (-6.672, -1.327, -0.3501), (-6.582, 1.535e-06, -0.3612), (-6.836, 1.582e-06, -0.2237), (-6.709, 1.556e-06, -0.4425), (-6.802, 1.575e-06, -0.3501), (-6.456, 1.284, -0.3612), (-6.705, 1.334, -0.2237), (-6.58, 1.309, -0.4425), (-6.672, 1.327, -0.3501), (-6.081, 2.519, -0.3612), (-6.316, 2.616, -0.2237), (-6.199, 2.568, -0.4425), (-6.285, 2.603, -0.3501), (-5.473, 3.657, -0.3612), (-5.684, 3.798, -0.2237), (-5.579, 3.728, -0.4425), (-5.656, 3.779, -0.3501), (-4.654, 4.654, -0.3612), (-4.834, 4.834, -0.2237), (-4.744, 4.744, -0.4425), (-4.81, 4.81, -0.3501), (-3.657, 5.473, -0.3612), (-3.798, 5.684, -0.2237), (-3.728, 5.579, -0.4425), (-3.779, 5.656, -0.3501), (-2.519, 6.081, -0.3612), (-2.616, 6.316, -0.2237), (-2.568, 6.199, -0.4425), (-2.603, 6.285, -0.3501), (-1.284, 6.456, -0.3612), (-1.334, 6.705, -0.2237), (-1.309, 6.58, -0.4425), (-1.327, 6.672, -0.3501), (2.781e-06, 6.582, -0.3612), (2.894e-06, 6.836, -0.2237), (2.837e-06, 6.709, -0.4425), (2.879e-06, 6.802, -0.3501), (1.284, 6.456, -0.3612), (1.334, 6.705, -0.2237), (1.309, 6.58, -0.4425), (1.327, 6.672, -0.3501), (2.519, 6.081, -0.3612), (2.616, 6.316, -0.2237), (2.568, 6.199, -0.4425), (2.603, 6.285, -0.3501), (3.657, 5.473, -0.3612), (3.798, 5.684, -0.2237), (3.728, 5.579, -0.4425), (3.779, 5.656, -0.3501), (4.654, 4.654, -0.3612), (4.834, 4.834, -0.2237), (4.744, 4.744, -0.4425), (4.81, 4.81, -0.3501), (5.473, 3.657, -0.3612), (5.684, 3.798, -0.2237), (5.579, 3.728, -0.4425), (5.656, 3.779, -0.3501), (6.081, 2.519, -0.3612), (6.316, 2.616, -0.2237), (6.199, 2.568, -0.4425), (6.285, 2.603, -0.3501), (6.456, 1.284, -0.3612), (6.705, 1.334, -0.2237), (6.58, 1.309, -0.4425), (6.672, 1.327, -0.3501), (6.582, -4.324e-06, -0.3612), (6.836, -4.503e-06, -0.2237), (6.709, -4.416e-06, -0.4425), (6.802, -4.48e-06, -0.3501), (6.456, -1.284, -0.3612), (6.705, -1.334, -0.2237), (6.58, -1.309, -0.4425), (6.672, -1.327, -0.3501), (6.081, -2.519, -0.3612), (6.316, -2.616, -0.2237), (6.199, -2.568, -0.4425), (6.285, -2.603, -0.3501), (5.473, -3.657, -0.3612), (5.684, -3.798, -0.2237), (5.579, -3.728, -0.4425), (5.656, -3.779, -0.3501), (4.654, -4.654, -0.3612), (4.834, -4.834, -0.2237), (4.744, -4.744, -0.4425), (4.81, -4.81, -0.3501), (3.657, -5.473, -0.3612), (3.798, -5.684, -0.2237), (3.728, -5.579, -0.4425), (3.779, -5.656, -0.3501), (2.519, -6.081, -0.3612), (2.616, -6.316, -0.2237), (2.568, -6.199, -0.4425), (2.603, -6.285, -0.3501), (1.284, -6.456, -0.3612), (1.334, -6.705, -0.2237), (1.309, -6.58, -0.4425), (1.327, -6.672, -0.3501)], [], [(63, 189, 64, 32), (59, 173, 177, 60), (37, 85, 89, 38), (46, 121, 125, 47), (55, 157, 161, 56), (33, 69, 73, 34), (42, 105, 109, 43), (51, 141, 145, 52), (60, 177, 181, 61), (38, 89, 93, 39), (47, 125, 129, 48), (56, 161, 165, 57), (34, 73, 77, 35), (43, 109, 113, 44), (52, 145, 149, 53), (61, 181, 185, 62), (39, 93, 97, 40), (48, 129, 133, 49), (57, 165, 169, 58), (35, 77, 81, 36), (44, 113, 117, 45), (53, 149, 153, 54), (62, 185, 189, 63), (40, 97, 101, 41), (49, 133, 137, 50), (58, 169, 173, 59), (36, 81, 85, 37), (45, 117, 121, 46), (54, 153, 157, 55), (41, 101, 105, 42), (50, 137, 141, 51), (69, 64, 66, 71), (71, 66, 67, 70), (70, 67, 65, 68), (73, 69, 71, 75), (75, 71, 70, 74), (74, 70, 68, 72), (77, 73, 75, 79), (79, 75, 74, 78), (78, 74, 72, 76), (81, 77, 79, 83), (83, 79, 78, 82), (82, 78, 76, 80), (85, 81, 83, 87), (87, 83, 82, 86), (86, 82, 80, 84), (89, 85, 87, 91), (91, 87, 86, 90), (90, 86, 84, 88), (93, 89, 91, 95), (95, 91, 90, 94), (94, 90, 88, 92), (97, 93, 95, 99), (99, 95, 94, 98), (98, 94, 92, 96), (101, 97, 99, 103), (103, 99, 98, 102), (102, 98, 96, 100), (105, 101, 103, 107), (107, 103, 102, 106), (106, 102, 100, 104), (109, 105, 107, 111), (111, 107, 106, 110), (110, 106, 104, 108), (113, 109, 111, 115), (115, 111, 110, 114), (114, 110, 108, 112), (117, 113, 115, 119), (119, 115, 114, 118), (118, 114, 112, 116), (121, 117, 119, 123), (123, 119, 118, 122), (122, 118, 116, 120), (125, 121, 123, 127), (127, 123, 122, 126), (126, 122, 120, 124), (129, 125, 127, 131), (131, 127, 126, 130), (130, 126, 124, 128), (133, 129, 131, 135), (135, 131, 130, 134), (134, 130, 128, 132), (137, 133, 135, 139), (139, 135, 134, 138), (138, 134, 132, 136), (141, 137, 139, 143), (143, 139, 138, 142), (142, 138, 136, 140), (145, 141, 143, 147), (147, 143, 142, 146), (146, 142, 140, 144), (149, 145, 147, 151), (151, 147, 146, 150), (150, 146, 144, 148), (153, 149, 151, 155), (155, 151, 150, 154), (154, 150, 148, 152), (157, 153, 155, 159), (159, 155, 154, 158), (158, 154, 152, 156), (161, 157, 159, 163), (163, 159, 158, 162), (162, 158, 156, 160), (165, 161, 163, 167), (167, 163, 162, 166), (166, 162, 160, 164), (169, 165, 167, 171), (171, 167, 166, 170), (170, 166, 164, 168), (173, 169, 171, 175), (175, 171, 170, 174), (174, 170, 168, 172), (177, 173, 175, 179), (179, 175, 174, 178), (178, 174, 172, 176), (181, 177, 179, 183), (183, 179, 178, 182), (182, 178, 176, 180), (185, 181, 183, 187), (187, 183, 182, 186), (186, 182, 180, 184), (189, 185, 187, 191), (191, 187, 186, 190), (190, 186, 184, 188), (64, 189, 191, 66), (66, 191, 190, 67), (67, 190, 188, 65), (32, 64, 69, 33), (124, 17, 128), (188, 184, 2), (180, 176, 5), (72, 68, 30), (0, 31, 65), (140, 13, 12), (76, 28, 27), (144, 11, 10), (3, 180, 4), (17, 124, 18), (72, 30, 29), (120, 116, 19), (104, 23, 108), (116, 112, 21), (140, 136, 13), (172, 168, 7), (10, 9, 148), (17, 16, 128), (80, 76, 27), (20, 116, 21), (1, 188, 2), (184, 180, 3), (112, 108, 22), (140, 12, 11), (104, 100, 23), (23, 22, 108), (156, 152, 9), (80, 27, 26), (8, 156, 9), (100, 24, 23), (96, 24, 100), (8, 160, 156), (92, 24, 96), (7, 164, 8), (92, 25, 24), (124, 120, 18), (88, 25, 92), (7, 168, 164), (6, 172, 7), (88, 84, 25), (5, 176, 6), (9, 152, 148), (21, 112, 22), (19, 116, 20), (148, 144, 10), (132, 15, 14), (76, 29, 28), (144, 140, 11), (176, 172, 6), (76, 72, 29), (2, 184, 3), (15, 132, 128), (18, 120, 19), (68, 31, 30), (1, 0, 65), (136, 132, 14), (84, 80, 26), (136, 14, 13), (31, 68, 65), (164, 160, 8), (16, 15, 128), (84, 26, 25), (188, 1, 65), (4, 180, 5)])
me_circle_005.polygons.foreach_set('use_smooth', [True] * 192)
me_circle_005.materials.append(mat_matdoorhandle)
me_circle_005.use_remesh_preserve_volume = False
me_circle_005.use_remesh_preserve_attributes = False
me_circle_005.use_mirror_vertex_groups = False
me_circle_005.update()
me_cube = bpy.data.meshes.new('Cube')
me_cube.from_pydata([(-1.0, -1.0, -0.9894), (-1.0, -1.0, 1.011), (-0.99, 1.0, -0.97), (-0.99, 1.0, 0.99), (1.0, -1.0, -0.9894), (1.0, -1.0, 1.011), (0.99, 1.0, -0.97), (0.99, 1.0, 0.99), (-0.8166, 1.0, -0.97), (-0.8166, 1.0, 0.99), (-0.8166, -1.0, -0.9894), (-0.8166, -1.0, 1.011), (-0.7802, 1.0, 0.99), (-0.7802, -1.0, -0.9894), (-0.7802, 1.0, -0.97), (-0.7802, -1.0, 1.011), (-1.0, -1.0, 0.2667), (-0.99, 1.0, 0.2667), (0.99, 1.0, 0.2667), (1.0, -1.0, 0.2667), (-0.8166, -1.0, 0.2667), (-0.8166, 1.0, 0.2667), (-0.7802, -1.0, 0.2667), (-0.7802, 1.0, 0.2667), (-0.99, 1.0, 0.2057), (0.99, 1.0, 0.2057), (1.0, -1.0, 0.2057), (-0.8166, -1.0, 0.2057), (-0.8166, 1.0, 0.2057), (-0.7802, -1.0, 0.2057), (-0.7802, 1.0, 0.2057), (-1.0, -1.0, 0.2057), (-1.003, 0.0, -0.9894), (-1.008, 0.0, 1.011), (1.0, 0.0, -0.9894), (1.0, 0.0, 1.011), (-0.8166, 0.0, 1.011), (-0.8166, 0.0, -0.9894), (-0.7802, 0.0, 1.011), (-0.7802, 0.0, -0.9894), (1.0, 0.0, 0.2667), (-1.008, 0.0, 0.2667), (-1.003, 0.0, 0.2057), (1.0, 0.0, 0.2057), (-0.9975, 0.2882, 0.99), (0.99, 0.2882, -0.97), (-0.9975, 0.2882, 0.2667), (-0.9925, 0.2882, 0.2057), (-0.9925, 0.2882, -0.97), (0.99, 0.2882, 0.99), (-0.8166, 0.2882, 0.99), (-0.8166, 0.2882, -0.97), (-0.7802, 0.2882, 0.99), (-0.7802, 0.2882, -0.97), (0.99, 0.2882, 0.2667), (0.99, 0.2882, 0.2057), (-0.9975, 0.2882, 0.99), (0.99, 0.2882, -0.97), (-0.9975, 0.2882, 0.2667), (-0.9925, 0.2882, 0.2057), (-0.9925, 0.2882, -0.97), (0.99, 0.2882, 0.99), (-0.8166, 0.2882, 0.99), (-0.7802, 0.2882, 0.99), (0.99, 0.2882, 0.2667), (0.99, 0.2882, 0.2057)], [(61, 64), (56, 62), (62, 63), (63, 61), (64, 65), (65, 57), (59, 60), (58, 59), (56, 58)], [(46, 44, 3, 17), (23, 12, 7, 18), (40, 35, 5, 19), (20, 11, 1, 16), (39, 34, 4, 13), (36, 33, 1, 11), (38, 36, 11, 15), (32, 37, 10, 0), (22, 15, 11, 20), (17, 3, 9, 21), (19, 5, 15, 22), (35, 38, 15, 5), (37, 39, 13, 10), (21, 9, 12, 23), (29, 30, 28, 27), (26, 19, 22, 29), (24, 17, 21, 28), (21, 23, 22, 20), (27, 20, 16, 31), (43, 40, 19, 26), (30, 23, 18, 25), (47, 46, 17, 24), (48, 47, 24, 2), (14, 30, 25, 6), (34, 43, 26, 4), (10, 27, 31, 0), (13, 29, 27, 10), (2, 24, 28, 8), (4, 26, 29, 13), (8, 28, 30, 14), (29, 22, 23, 30), (27, 28, 21, 20), (45, 55, 43, 34), (0, 31, 42, 32), (31, 16, 41, 42), (55, 54, 40, 43), (51, 53, 39, 37), (49, 52, 38, 35), (48, 51, 37, 32), (52, 50, 36, 38), (50, 44, 33, 36), (53, 45, 34, 39), (54, 49, 35, 40), (16, 1, 33, 41), (18, 7, 49, 54), (14, 6, 45, 53), (9, 3, 44, 50), (12, 9, 50, 52), (2, 8, 51, 48), (7, 12, 52, 49), (8, 14, 53, 51), (25, 18, 54, 55), (6, 25, 55, 45), (32, 42, 47, 48), (42, 41, 46, 47), (41, 33, 44, 46)])
me_cube.use_remesh_preserve_volume = False
me_cube.use_remesh_preserve_attributes = False
me_cube.use_mirror_vertex_groups = False
me_cube.update()
me_plane = bpy.data.meshes.new('Plane')
me_plane.from_pydata([(-3.685, -1.0, 0.0), (3.685, -1.0, 0.0), (-3.685, 1.0, 0.0), (3.685, 1.0, 0.0), (-3.685, 2.127, 0.1667), (3.685, 2.127, 0.1667), (-3.685, 3.412, 0.5514), (3.685, 3.412, 0.5514), (-3.685, 4.69, 1.042), (3.685, 4.69, 1.042), (-3.685, 6.008, 1.941), (3.685, 6.008, 1.941), (-3.661, 6.641, 2.484), (3.661, 6.641, 2.484), (-3.685, 5.412, 1.45), (3.685, 5.412, 1.45)], [], [(0, 1, 3, 2), (2, 3, 5, 4), (4, 5, 7, 6), (6, 7, 9, 8), (14, 15, 11, 10), (10, 11, 13, 12), (8, 9, 15, 14)])
me_plane.polygons.foreach_set('use_smooth', [True] * 7)
me_plane.materials.append(mat_matfloor)
me_plane.use_remesh_preserve_volume = False
me_plane.use_remesh_preserve_attributes = False
me_plane.use_mirror_vertex_groups = False
me_plane.update()

# ---- objects
ob_schluesselloch_000 = bpy.data.objects.new('Schluesselloch.000', me_circle_006)
ob_doorhandle_002 = bpy.data.objects.new('Doorhandle.002', me_cylinder_009)
ob_handle_000 = bpy.data.objects.new('Handle.000', me_mesh_002)
ob_doorframe = bpy.data.objects.new('Doorframe', me_cube_002)
ob_doorhandle_001 = bpy.data.objects.new('Doorhandle.001', me_cylinder_008)
ob_handle_001 = bpy.data.objects.new('Handle.001', me_mesh_001)
ob_schluesselloch_002 = bpy.data.objects.new('Schluesselloch.002', me_circle_005)
ob_cube = bpy.data.objects.new('Cube', me_cube)
ob_area = bpy.data.objects.new('Area', light_area)
ob_plane = bpy.data.objects.new('Plane', me_plane)
ob_sun = bpy.data.objects.new('Sun', light_sun)
ob_camera = bpy.data.objects.new('Camera', cam_camera)

# ---- transforms, parenting, visibility, modifiers, constraints
ob_schluesselloch_000.location = (2.098, 0.7327, 1.86)
ob_schluesselloch_000.rotation_euler = (1.571, 0.0, 0.0)
ob_schluesselloch_000.scale = (-0.004118, -0.006946, -0.005863)
ob_schluesselloch_000.lineart.crease_threshold = 0.0
ob_doorhandle_002.location = (2.099, 0.733, 2.042)
ob_doorhandle_002.rotation_euler = (1.571, -0.0, 0.0)
ob_doorhandle_002.scale = (0.07599, 0.1282, 0.1082)
ob_doorhandle_002.lineart.crease_threshold = 0.0
ob_handle_000.parent = ob_doorhandle_002
ob_handle_000.matrix_parent_inverse = Matrix(((1.0, 0.0, -5.96e-08, -1.004), (0.0, -4.371e-08, 1.0, -1.189), (0.0, -1.0, -4.47e-08, 0.06279), (0.0, 0.0, 0.0, 1.0)))
ob_handle_000.location = (1.005, 0.03122, 1.189)
ob_handle_000.scale = (0.4049, 0.3705, 0.352)
ob_handle_000.lineart.crease_threshold = 0.0
ob_doorframe.location = (2.611, 0.5742, 1.589)
ob_doorframe.scale = (0.6476, 0.05, 1.15)
ob_doorframe.lineart.crease_threshold = 0.0
ob_doorhandle_001.location = (2.099, 0.8656, 2.042)
ob_doorhandle_001.rotation_euler = (-1.571, -0.0, 0.0)
ob_doorhandle_001.scale = (0.07599, 0.1282, 0.1082)
ob_doorhandle_001.lineart.crease_threshold = 0.0
ob_handle_001.parent = ob_doorhandle_001
ob_handle_001.matrix_parent_inverse = Matrix(((1.0, 0.0, -5.96e-08, -1.004), (0.0, -4.371e-08, 1.0, -1.189), (0.0, -1.0, -4.47e-08, 0.06279), (0.0, 0.0, 0.0, 1.0)))
ob_handle_001.location = (1.005, 0.03122, 1.189)
ob_handle_001.scale = (0.4049, 0.3705, 0.352)
ob_handle_001.lineart.crease_threshold = 0.0
ob_schluesselloch_002.location = (2.098, 0.8653, 1.86)
ob_schluesselloch_002.rotation_euler = (-1.571, 0.0, 0.0)
ob_schluesselloch_002.scale = (-0.004118, -0.006946, -0.005863)
ob_schluesselloch_002.lineart.crease_threshold = 0.0
ob_cube.location = (2.611, 0.8009, 1.585)
ob_cube.scale = (0.6476, 0.05, 1.15)
ob_cube.lineart.crease_threshold = 0.0
ob_area.location = (-21.45, 0.0, 36.77)
ob_area.rotation_euler = (-3.562e-09, -0.4416, 1.251e-08)
ob_area.lineart.crease_threshold = 0.0
ob_plane.location = (0.2361, -0.05681, 0.02925)
ob_plane.scale = (8.0, 8.0, 8.0)
ob_plane.hide_viewport = True
ob_plane.lineart.crease_threshold = 0.0
ob_sun.location = (18.97, 13.65, 29.72)
ob_sun.rotation_euler = (-0.604, 0.3639, 1.216)
ob_sun.lineart.crease_threshold = 0.0
ob_camera.location = (2.04, -11.23, 8.489)
ob_camera.rotation_euler = (1.13, -2.813e-07, -0.497)
ob_camera.lock_rotations_4d = False
ob_camera.empty_display_type = 'ARROWS'
ob_camera.color = (0.0, 0.0, 0.0, 0.0)
ob_camera.display_type = 'WIRE'
ob_camera.lineart.crease_threshold = 0.0

# ---- collection membership
col_collection_1.objects.link(ob_schluesselloch_000)
col_collection_1.objects.link(ob_doorhandle_002)
col_collection_1.objects.link(ob_handle_000)
col_collection_1.objects.link(ob_doorframe)
col_collection_1.objects.link(ob_doorhandle_001)
col_collection_1.objects.link(ob_handle_001)
col_collection_1.objects.link(ob_schluesselloch_002)
col_collection_1.objects.link(ob_cube)
col_collection_1.objects.link(ob_area)
col_collection_1.objects.link(ob_plane)
col_collection_1.objects.link(ob_sun)
col_collection_1.objects.link(ob_camera)

# ---- scene / render settings (as saved in the file)
scene.camera = ob_camera
scene.frame_start = 1; scene.frame_end = 250; scene.frame_set(0)
scene.render.engine = 'CYCLES'
scene.render.dither_intensity = 0.0
scene.render.use_border = True
scene.cycles.use_denoising = False
scene.cycles.samples = 128
scene.cycles.sampling_pattern = 'TABULATED_SOBOL'
scene.cycles.light_sampling_threshold = 0.0
scene.cycles.use_adaptive_sampling = False
scene.cycles.use_light_tree = False
scene.cycles.caustics_refractive = False
scene.cycles.max_bounces = 4
scene.cycles.transmission_bounces = 2
scene.cycles.transparent_max_bounces = 4
scene.cycles.sample_clamp_direct = 3.0
scene.cycles.sample_clamp_indirect = 4.0
scene.view_settings.view_transform = 'Standard'
bpy.context.view_layer.update()
